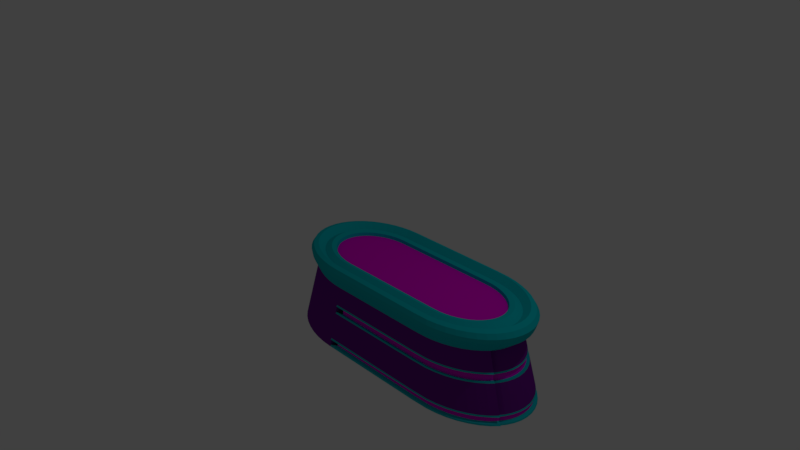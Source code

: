 # Source: CryoFreezeBayPlayer2.blend  (saved by Blender 2.79.0; exported with 4.5.12 LTS)
import bpy
from mathutils import Matrix  # noqa: F401  (used for matrix-valued properties, if any)

bpy.ops.wm.read_factory_settings(use_empty=True)
scene = bpy.context.scene
scene.name = 'Scene'

# ---- collections
col_collection_1 = bpy.data.collections.new('Collection 1'); scene.collection.children.link(col_collection_1)

# ---- materials (node trees are filled in below, after node groups)
mat_pink = bpy.data.materials.new('Pink')
mat_pink.alpha_threshold = 0.0
mat_pink.use_transparent_shadow = False
mat_pink.diffuse_color = (0.8228, 0.0, 0.6939, 1.0)
mat_pink.roughness = 0.5
mat_neon = bpy.data.materials.new('Neon')
mat_neon.alpha_threshold = 0.0
mat_neon.use_transparent_shadow = False
mat_neon.diffuse_color = (0.003035, 0.5089, 0.5647, 1.0)
mat_neon.roughness = 0.5
mat_purple = bpy.data.materials.new('Purple')
mat_purple.alpha_threshold = 0.0
mat_purple.use_transparent_shadow = False
mat_purple.diffuse_color = (0.1651, 0.01161, 0.2831, 1.0)
mat_purple.roughness = 0.5

# ---- material node trees

# ---- world
world_world = bpy.data.worlds.new('World'); scene.world = world_world
world_world.color = (0.05088, 0.05088, 0.05088)
world_world.use_sun_shadow = False
world_world.sun_shadow_jitter_overblur = 0.0
world_world.cycles.sampling_method = 'MANUAL'

# ---- cameras
cam_camera = bpy.data.cameras.new('Camera')
cam_camera.clip_end = 100.0
cam_camera.lens = 35.0
cam_camera.sensor_width = 32.0
cam_camera.sensor_height = 18.0
cam_camera.ortho_scale = 7.314
cam_camera.dof.focus_distance = 0.0
cam_camera.dof.aperture_fstop = 128.0

# ---- lights
light_lamp = bpy.data.lights.new('Lamp', 'POINT')
light_lamp.transmission_factor = 0.0
light_lamp.cutoff_distance = 30.0
light_lamp.energy = 100.0
light_lamp.shadow_buffer_clip_start = 1.001
light_lamp.shadow_soft_size = 0.1
light_lamp.shadow_maximum_resolution = 0.006
light_lamp.use_absolute_resolution = True

# ---- meshes
me_torus_001 = bpy.data.meshes.new('Torus.001')
me_torus_001.from_pydata([(-0.2627, 1.256, -1.727), (-0.2849, 1.273, -1.879), (-0.8196, -0.5474, -1.822), (-0.8454, -0.5526, -1.976), (-1.227, 0.3087, -1.822), (-1.257, 0.3107, -1.976), (-1.025, -0.7051, -1.822), (-1.054, -0.7125, -1.976), (-1.257, 0.1588, -1.821), (-1.287, 0.1595, -1.976), (-1.008, 0.006179, -1.822), (-1.034, 0.005564, -1.976), (-0.5936, 0.6519, -1.727), (-0.618, 0.6572, -1.879), (-0.8859, -0.4486, -1.822), (-0.9118, -0.4527, -1.976), (-1.178, -0.4411, -1.822), (-1.207, -0.4457, -1.976), (-0.9386, -0.342, -1.822), (-0.9647, -0.3451, -1.976), (1.756, -1.027, -1.858), (1.768, -1.049, -2.009), (-0.5049, 0.7107, -1.727), (-0.5289, 0.7172, -1.879), (-0.9242, -0.8198, -1.822), (-0.9523, -0.8287, -1.976), (-0.977, -0.2293, -1.822), (-1.003, -0.2316, -1.976), (-1.267, 0.006179, -1.821), (-1.297, 0.005564, -1.976), (1.756, 1.039, -1.858), (1.768, 1.06, -2.009), (-1.0, 0.1249, -1.822), (-1.026, 0.1252, -1.976), (-0.8195, 0.5597, -1.822), (-0.8455, 0.5638, -1.976), (1.755, 0.8013, -1.729), (1.768, 0.8456, -1.878), (1.754, -0.8943, -1.823), (1.769, -0.9201, -1.975), (-0.4246, 1.225, -1.727), (-0.4486, 1.239, -1.879), (-0.581, 1.172, -1.727), (-0.6067, 1.185, -1.879), (-0.6819, -1.005, -1.822), (-0.7082, -1.017, -1.976), (-0.9386, 0.3543, -1.822), (-0.9648, 0.3563, -1.976), (-0.3331, -0.8706, -1.822), (-0.3557, -0.8816, -1.975), (-0.8668, 1.008, -1.727), (-0.895, 1.018, -1.879), (-0.4001, -1.121, -1.822), (-0.4237, -1.135, -1.976), (1.756, 1.187, -1.818), (1.767, 1.172, -1.979), (-0.5524, -0.7806, -1.822), (-0.5769, -0.7892, -1.975), (-1.1, 0.7752, -1.727), (-1.13, 0.7822, -1.879), (-0.6514, -0.7148, -1.822), (-0.6765, -0.7222, -1.976), (-0.3085, 0.7912, -1.727), (-0.3309, 0.8, -1.879), (-1.202, 0.6427, -1.725), (-1.213, 0.6385, -1.881), (-0.5699, -1.085, -1.976), (-1.129, 0.5907, -1.978), (-1.207, 0.4568, -1.976), (-0.7564, 1.111, -1.879), (-1.287, -0.1483, -1.976), (-0.238, -0.9055, -1.975), (-0.02557, -0.9137, -1.975), (-1.139, -0.5841, -1.976), (-0.4326, 0.7651, -1.879), (-1.257, -0.2996, -1.976), (-1.026, -0.114, -1.976), (-0.2723, -1.166, -1.975), (-1.02, 0.9079, -1.879), (-0.7665, -0.6429, -1.976), (-0.9119, 0.4639, -1.976), (-0.02554, -1.176, -1.975), (-0.7098, 0.6005, -1.877), (-0.7776, 0.6688, -1.973), (-1.003, 0.2427, -1.976), (-0.2255, 0.8215, -1.879), (-0.4693, -0.8426, -1.975), (-0.8364, -0.9307, -1.976), (1.769, 1.271, -1.88), (1.767, 0.947, -1.979), (1.769, -1.174, -1.976), (-0.02554, 1.284, -1.879), (-0.02558, 0.8288, -1.879), (-0.007628, 0.8181, -1.728), (0.0466, 0.7647, -0.9781), (0.06455, 0.7541, -0.8268), (-0.2165, -0.8933, -1.822), (-0.1487, -0.8293, -1.067), (-0.1272, -0.8172, -0.9135), (-0.007669, 1.267, -1.727), (0.04665, 1.183, -0.9782), (0.06451, 1.166, -0.8267), (-0.1696, 1.156, -0.8266), (-0.1917, 1.173, -0.9783), (-1.227, -0.2964, -1.821), (-1.085, -0.2724, -1.067), (-1.055, -0.2692, -0.913), (-0.681, -0.4997, -0.9132), (-0.7068, -0.5049, -1.067), (-1.055, 0.2864, -0.913), (-1.085, 0.2885, -1.067), (-0.8697, -0.6445, -0.9131), (-0.8984, -0.6519, -1.067), (-1.083, 0.1488, -0.913), (-1.113, 0.1494, -1.067), (-0.8541, 0.008644, -0.9131), (-0.8803, 0.008029, -1.067), (-0.4735, 0.6015, -0.8266), (-0.4979, 0.6068, -0.9783), (-0.7419, -0.409, -0.9132), (-0.7678, -0.4131, -1.067), (-1.11, -0.5781, -1.822), (-0.977, -0.5339, -1.067), (-0.9478, -0.5279, -0.913), (-1.01, -0.4021, -0.913), (-1.04, -0.4066, -1.067), (-0.7904, -0.3111, -0.9132), (-0.8164, -0.3142, -1.067), (1.683, -0.9394, -0.9465), (1.695, -0.9612, -1.098), (-0.4093, 0.7574, -1.727), (-0.3275, 0.706, -0.9782), (-0.3042, 0.6984, -0.8267), (-0.392, 0.6555, -0.8266), (-0.416, 0.662, -0.9782), (-0.8091, -0.9204, -1.822), (-0.6986, -0.8524, -1.067), (-0.6713, -0.8421, -0.9132), (-0.777, -0.7498, -0.9131), (-0.8051, -0.7586, -1.067), (-1.0, -0.1126, -1.822), (-0.8731, -0.1019, -1.067), (-0.847, -0.1004, -0.9131), (-0.8256, -0.2076, -0.9131), (-0.8517, -0.2099, -1.067), (-1.257, -0.1464, -1.821), (-1.113, -0.1334, -1.067), (-1.083, -0.1315, -0.913), (-1.092, 0.008644, -0.913), (-1.122, 0.008029, -1.067), (1.683, 0.9566, -0.9465), (1.695, 0.9773, -1.098), (-0.977, 0.2417, -1.822), (-0.8517, 0.226, -1.067), (-0.8255, 0.2249, -0.9131), (-0.847, 0.1177, -0.9131), (-0.8731, 0.1179, -1.067), (-0.6626, 0.5675, -1.73), (-0.5832, 0.5559, -0.976), (-0.5359, 0.5229, -0.8289), (1.754, -1.163, -1.822), (1.697, -1.076, -1.067), (1.682, -1.065, -0.9131), (-0.7299, 0.6342, -1.824), (-0.6454, 0.6188, -1.064), (-0.5977, 0.5841, -0.9159), (-0.6809, 0.5169, -0.9132), (-0.7069, 0.521, -1.067), (1.757, 0.891, -1.818), (1.694, 0.8751, -1.071), (1.684, 0.8191, -0.9096), (1.683, 0.7372, -0.828), (1.696, 0.7816, -0.9769), (-0.007639, -0.9008, -1.822), (0.04662, -0.8369, -1.067), (0.06454, -0.824, -0.9135), (1.682, -0.8175, -0.914), (1.697, -0.8434, -1.066), (-0.3183, 1.127, -0.8266), (-0.3423, 1.142, -0.9783), (-0.007663, -1.16, -1.822), (0.04664, -1.078, -1.067), (0.06452, -1.062, -0.9134), (-0.7293, 1.099, -1.727), (-0.6251, 1.024, -0.9784), (-0.598, 1.012, -0.8264), (-0.4619, 1.079, -0.8265), (-0.4876, 1.092, -0.9784), (-0.5448, -1.072, -1.822), (-0.4537, -0.9946, -1.067), (-0.4286, -0.9814, -0.9133), (-0.5545, -0.9197, -0.9132), (-0.5808, -0.9315, -1.067), (-0.8858, 0.4609, -1.822), (-0.7679, 0.4292, -1.067), (-0.7418, 0.4262, -0.9132), (-0.7903, 0.3283, -0.9132), (-0.8165, 0.3303, -1.067), (-0.4457, -0.8328, -1.822), (-0.3613, -0.7715, -1.067), (-0.3376, -0.7617, -0.9134), (-0.2342, -0.7964, -0.9134), (-0.2569, -0.8074, -1.067), (-0.9912, 0.8992, -1.727), (-0.8676, 0.8373, -0.9786), (-0.8385, 0.8286, -0.8263), (-0.7242, 0.9284, -0.8264), (-0.7525, 0.9387, -0.9785), (-0.2503, -1.15, -1.822), (-0.1802, -1.069, -1.067), (-0.1582, -1.053, -0.9134), (-0.2958, -1.026, -0.9133), (-0.3194, -1.041, -1.067), (1.755, 1.28, -1.726), (1.696, 1.17, -0.9797), (1.682, 1.179, -0.8252), (1.684, 1.094, -0.9097), (1.695, 1.079, -1.071), (-0.4356, -0.7138, -0.9133), (-0.4601, -0.7224, -1.067), (-0.9387, 0.7147, -0.8263), (-0.9685, 0.7218, -0.9786), (-0.741, -0.6367, -1.822), (-0.6343, -0.5879, -1.067), (-0.6088, -0.5816, -0.9133), (-0.5265, -0.6534, -0.9133), (-0.5516, -0.6608, -1.067), (-1.178, 0.4534, -1.822), (-1.04, 0.4227, -1.067), (-1.01, 0.4193, -0.913), (-0.2041, 0.8115, -1.728), (-0.1372, 0.758, -0.9781), (-0.1158, 0.748, -0.8268), (-0.2116, 0.7294, -0.8267), (-0.234, 0.7382, -0.9782), (-1.121, 0.595, -1.819), (-0.9664, 0.5454, -1.069), (-0.9584, 0.5497, -0.911), (-1.033, 0.5935, -0.8242), (-1.043, 0.5893, -0.9807)], [], [(6, 121, 73, 7), (36, 93, 92, 37), (0, 99, 91, 1), (62, 130, 74, 63), (2, 222, 79, 3), (56, 198, 86, 57), (93, 230, 85, 92), (48, 96, 71, 49), (96, 173, 72, 71), (99, 213, 88, 91), (12, 157, 82, 13), (46, 152, 84, 47), (4, 227, 68, 5), (34, 193, 80, 35), (40, 0, 1, 41), (10, 140, 76, 11), (16, 104, 75, 17), (58, 203, 78, 59), (104, 145, 70, 75), (14, 2, 3, 15), (8, 4, 5, 9), (44, 135, 87, 45), (24, 6, 7, 25), (28, 8, 9, 29), (32, 10, 11, 33), (22, 12, 13, 23), (18, 14, 15, 19), (121, 16, 17, 73), (20, 160, 90, 21), (26, 18, 19, 27), (30, 168, 89, 31), (38, 20, 21, 39), (130, 22, 23, 74), (135, 24, 25, 87), (140, 26, 27, 76), (145, 28, 29, 70), (52, 188, 66, 53), (54, 30, 31, 55), (152, 32, 33, 84), (50, 183, 69, 51), (157, 163, 83, 82), (160, 180, 81, 90), (163, 34, 35, 83), (168, 36, 37, 89), (173, 38, 39, 72), (42, 40, 41, 43), (180, 208, 77, 81), (183, 42, 43, 69), (188, 44, 45, 66), (193, 46, 47, 80), (198, 48, 49, 86), (203, 50, 51, 78), (208, 52, 53, 77), (213, 54, 55, 88), (60, 56, 57, 61), (64, 58, 59, 65), (222, 60, 61, 79), (227, 235, 67, 68), (230, 62, 63, 85), (235, 64, 65, 67), (237, 238, 239, 236), (232, 233, 234, 231), (229, 237, 236, 228), (224, 225, 226, 223), (238, 220, 221, 239), (225, 218, 219, 226), (215, 216, 217, 214), (210, 211, 212, 209), (205, 206, 207, 204), (200, 201, 202, 199), (195, 196, 197, 194), (190, 191, 192, 189), (185, 186, 187, 184), (182, 210, 209, 181), (186, 178, 179, 187), (175, 176, 177, 174), (170, 171, 172, 169), (165, 166, 167, 164), (162, 182, 181, 161), (159, 165, 164, 158), (206, 185, 184, 207), (154, 155, 156, 153), (216, 150, 151, 217), (211, 190, 189, 212), (147, 148, 149, 146), (142, 143, 144, 141), (137, 138, 139, 136), (132, 133, 134, 131), (176, 128, 129, 177), (150, 170, 169, 151), (143, 126, 127, 144), (128, 162, 161, 129), (123, 124, 125, 122), (126, 119, 120, 127), (133, 117, 118, 134), (155, 115, 116, 156), (148, 113, 114, 149), (138, 111, 112, 139), (191, 137, 136, 192), (113, 109, 110, 114), (119, 107, 108, 120), (106, 147, 146, 105), (220, 205, 204, 221), (124, 106, 105, 125), (115, 142, 141, 116), (178, 102, 103, 179), (166, 195, 194, 167), (109, 229, 228, 110), (196, 154, 153, 197), (117, 159, 158, 118), (101, 215, 214, 100), (98, 175, 174, 97), (201, 98, 97, 202), (95, 232, 231, 94), (218, 200, 199, 219), (107, 224, 223, 108), (233, 132, 131, 234), (102, 101, 100, 103), (171, 95, 94, 172), (111, 123, 122, 112)])
me_torus_001.materials.append(mat_pink)
me_torus_001.use_remesh_preserve_volume = False
me_torus_001.use_remesh_preserve_attributes = False
me_torus_001.use_mirror_vertex_groups = False
me_torus_001.update()
me_torus_000 = bpy.data.meshes.new('Torus.000')
me_torus_000.from_pydata([(-0.2184, 0.8661, -1.943), (-0.2813, 1.343, -1.943), (-0.3302, 0.8438, -1.943), (-0.4548, 1.309, -1.943), (-0.4381, 0.8072, -1.943), (-0.6223, 1.252, -1.943), (-0.5402, 0.7568, -1.943), (-0.7809, 1.174, -1.943), (-0.635, 0.6935, -1.943), (-0.928, 1.075, -1.943), (-0.7206, 0.6184, -1.943), (-0.7926, 0.6903, -2.045), (-1.061, 0.9588, -1.943), (-0.8765, 0.5947, -2.045), (-1.178, 0.8258, -1.943), (-0.9472, 0.4889, -2.045), (-1.188, 0.6278, -2.045), (-1.276, 0.6787, -1.943), (-1.003, 0.3747, -2.045), (-1.26, 0.4811, -2.045), (-1.044, 0.2543, -2.045), (-1.313, 0.3262, -2.045), (-1.069, 0.1295, -2.045), (-1.345, 0.1657, -2.045), (-1.077, 0.00249, -2.045), (-1.355, 0.00249, -2.045), (-1.069, -0.1245, -2.045), (-1.345, -0.1608, -2.045), (-1.044, -0.2493, -2.045), (-1.313, -0.3212, -2.045), (-1.003, -0.3698, -2.045), (-1.26, -0.4761, -2.045), (-0.9472, -0.4839, -2.045), (-1.188, -0.6228, -2.045), (-0.8765, -0.5897, -2.045), (-1.097, -0.7589, -2.045), (-0.7926, -0.6853, -2.045), (-0.9891, -0.8819, -2.045), (-0.6969, -0.7692, -2.045), (-0.8661, -0.9897, -2.045), (-0.5911, -0.8399, -2.045), (-0.7301, -1.081, -2.045), (-0.477, -0.8962, -2.045), (-0.5833, -1.153, -2.045), (-0.3565, -0.9371, -2.045), (-0.4284, -1.206, -2.045), (-0.2317, -0.9619, -2.045), (-0.268, -1.237, -2.045), (-0.00729, -0.9703, -2.045), (-0.00729, -1.248, -2.045), (1.887, -0.9703, -2.045), (1.887, -1.109, -2.082), (1.887, -1.248, -2.045), (1.887, 0.8735, -1.943), (1.887, 0.9752, -2.045), (1.887, 1.114, -2.082), (1.887, 1.253, -2.045), (1.887, 1.355, -1.943), (-0.00729, 0.8735, -1.943), (-0.00729, 1.355, -1.943), (0.01174, 0.8566, -1.705), (0.06883, 0.8059, -0.993), (0.08786, 0.789, -0.7556), (-0.2082, -0.9419, -1.805), (-0.1375, -0.8816, -1.087), (-0.114, -0.8616, -0.847), (0.01174, 1.328, -1.705), (0.06883, 1.249, -0.993), (0.08786, 1.222, -0.7556), (-0.1585, 1.212, -0.7556), (-0.1831, 1.238, -0.993), (-0.2567, 1.317, -1.705), (-1.267, -0.314, -1.805), (-1.131, -0.2925, -1.087), (-1.086, -0.2854, -0.847), (-0.6938, -0.5268, -0.847), (-0.7303, -0.5394, -1.087), (-0.8399, -0.5771, -1.805), (-1.086, 0.2968, -0.847), (-1.131, 0.3027, -1.087), (-1.267, 0.3203, -1.805), (-0.8921, -0.6789, -0.847), (-0.933, -0.6949, -1.087), (-1.056, -0.7429, -1.805), (-1.115, 0.1525, -0.847), (-1.161, 0.1552, -1.087), (-1.299, 0.1631, -1.805), (-0.8745, 0.005738, -0.847), (-0.9151, 0.005089, -1.087), (-1.037, 0.003139, -1.805), (-0.4766, 0.6272, -0.7556), (-0.5083, 0.6404, -0.993), (-0.6033, 0.6802, -1.705), (-0.7573, -0.4317, -0.847), (-0.7953, -0.4421, -1.087), (-0.9092, -0.4734, -1.805), (-1.145, -0.6096, -1.805), (-1.017, -0.5699, -1.087), (-0.9738, -0.5566, -0.847), (-1.039, -0.4247, -0.847), (-1.083, -0.435, -1.087), (-1.216, -0.4658, -1.805), (-0.808, -0.329, -0.847), (-0.8471, -0.3372, -1.087), (-0.9643, -0.3616, -1.805), (1.792, -0.994, -0.8805), (1.811, -1.017, -1.121), (1.868, -1.086, -1.842), (-0.4104, 0.7916, -1.705), (-0.3272, 0.745, -0.993), (-0.2995, 0.7294, -0.7556), (-0.3914, 0.6841, -0.7556), (-0.4212, 0.6986, -0.993), (-0.5105, 0.7423, -1.705), (-0.8298, -0.9691, -1.805), (-0.7208, -0.9072, -1.087), (-0.6845, -0.8866, -0.847), (-0.7951, -0.7896, -0.847), (-0.8339, -0.808, -1.087), (-0.9503, -0.8634, -1.805), (-1.029, -0.1213, -1.805), (-0.9075, -0.1117, -1.087), (-0.8671, -0.1084, -0.847), (-0.8447, -0.2207, -0.847), (-0.8847, -0.2264, -1.087), (-1.004, -0.2436, -1.805), (-1.299, -0.1568, -1.805), (-1.161, -0.145, -1.087), (-1.115, -0.1411, -0.847), (-1.124, 0.005738, -0.847), (-1.171, 0.005089, -1.087), (-1.309, 0.003139, -1.805), (1.792, 1.005, -0.8805), (1.811, 1.027, -1.121), (1.868, 1.092, -1.842), (-1.004, 0.2498, -1.805), (-0.8847, 0.2366, -1.087), (-0.8447, 0.2321, -0.847), (-0.8671, 0.1199, -0.847), (-0.9075, 0.1218, -1.087), (-1.029, 0.1276, -1.805), (-0.6872, 0.6066, -1.705), (-0.587, 0.5714, -0.993), (-0.5536, 0.5596, -0.7556), (1.868, -1.222, -1.805), (1.811, -1.145, -1.087), (1.792, -1.119, -0.847), (-0.7577, 0.6771, -1.805), (-0.6532, 0.6375, -1.087), (-0.6183, 0.6243, -0.847), (-0.6938, 0.5383, -0.847), (-0.7303, 0.5495, -1.087), (-0.8399, 0.5834, -1.805), (1.868, 0.9563, -1.805), (1.811, 0.8995, -1.087), (1.792, 0.8805, -0.847), (1.792, 0.789, -0.7556), (1.811, 0.8059, -0.993), (1.868, 0.8566, -1.705), (0.01174, -0.95, -1.805), (0.06883, -0.8893, -1.087), (0.08786, -0.869, -0.847), (1.792, -0.869, -0.847), (1.811, -0.8893, -1.087), (1.868, -0.95, -1.805), (-0.3145, 1.18, -0.7556), (-0.3426, 1.206, -0.993), (-0.4267, 1.283, -1.705), (0.01174, -1.222, -1.805), (0.06883, -1.145, -1.087), (0.08786, -1.119, -0.847), (-0.7463, 1.151, -1.705), (-0.6425, 1.082, -0.993), (-0.6079, 1.059, -0.7556), (-0.4652, 1.129, -0.7556), (-0.4966, 1.154, -0.993), (-0.5909, 1.227, -1.705), (-0.5527, -1.129, -1.805), (-0.4608, -1.057, -1.087), (-0.4302, -1.033, -0.847), (-0.5621, -0.9683, -0.847), (-0.5957, -0.9908, -1.087), (-0.6965, -1.058, -1.805), (-0.9092, 0.4797, -1.805), (-0.7953, 0.4523, -1.087), (-0.7573, 0.4431, -0.847), (-0.808, 0.3405, -0.847), (-0.8471, 0.3473, -1.087), (-0.9643, 0.3679, -1.805), (-0.4485, -0.8775, -1.805), (-0.363, -0.8212, -1.087), (-0.3345, -0.8025, -0.847), (-0.2262, -0.8392, -0.847), (-0.2522, -0.8588, -1.087), (-0.3304, -0.9175, -1.805), (-1.021, 0.9402, -1.705), (-0.9, 0.8843, -0.993), (-0.8598, 0.8657, -0.7556), (-0.7401, 0.9706, -0.7556), (-0.7777, 0.9916, -0.993), (-0.8904, 1.054, -1.705), (-0.2437, -1.212, -1.805), (-0.1709, -1.135, -1.087), (-0.1466, -1.109, -0.847), (-0.2909, -1.081, -0.847), (-0.3184, -1.106, -1.087), (-0.4009, -1.181, -1.805), (1.868, 1.328, -1.705), (1.811, 1.249, -0.993), (1.792, 1.222, -0.7556), (1.792, 1.13, -0.847), (1.811, 1.155, -1.087), (1.868, 1.229, -1.805), (-0.4372, -0.7518, -0.847), (-0.4679, -0.7695, -1.087), (-0.5603, -0.8223, -1.805), (-0.9646, 0.7461, -0.7556), (-1.007, 0.762, -0.993), (-1.135, 0.8098, -1.705), (-0.7577, -0.6708, -1.805), (-0.6532, -0.6273, -1.087), (-0.6183, -0.6128, -0.847), (-0.5323, -0.6883, -0.847), (-0.5652, -0.7045, -1.087), (-0.664, -0.753, -1.805), (-1.216, 0.4721, -1.805), (-1.083, 0.4451, -1.087), (-1.039, 0.4361, -0.847), (-0.1951, 0.8493, -1.705), (-0.1253, 0.7991, -0.993), (-0.102, 0.7823, -0.7556), (-0.2025, 0.7623, -0.7556), (-0.228, 0.7786, -0.993), (-0.3046, 0.8275, -1.705), (-1.145, 0.6159, -1.805), (-1.017, 0.58, -1.087), (-0.9738, 0.5681, -0.847), (-1.053, 0.6138, -0.7556), (-1.098, 0.6268, -0.993), (-1.231, 0.6657, -1.705), (-0.5813, -1.148, -2.006), (-0.4271, -1.201, -2.006), (-1.092, -0.7548, -2.006), (-0.9845, -0.8773, -2.006), (-0.9419, -0.4808, -2.006), (-0.8718, -0.5861, -2.006), (-1.171, 0.6196, -2.008), (-1.254, 0.4784, -2.006), (-1.172, 0.8215, -1.905), (-1.259, 0.67, -1.907), (-0.6201, 1.247, -1.904), (-0.7779, 1.168, -1.904), (-1.348, 0.00249, -2.006), (-1.337, -0.1598, -2.006), (-0.538, 0.7529, -1.904), (-0.632, 0.6897, -1.904), (-0.2313, -0.9583, -2.006), (-0.007227, -0.9669, -2.006), (-1.182, -0.6194, -2.006), (-0.4365, 0.8035, -1.904), (-1.306, -0.3193, -2.006), (-1.071, 0.00249, -2.006), (-1.063, -0.1236, -2.006), (-0.2674, -1.233, -2.006), (-1.337, 0.1648, -2.006), (-1.056, 0.954, -1.904), (-0.2807, 1.339, -1.904), (-0.4534, 1.304, -1.904), (-0.9241, 1.07, -1.904), (-0.3554, -0.9331, -2.006), (-0.7886, -0.6814, -2.006), (-0.9419, 0.4859, -2.006), (-0.9977, 0.3724, -2.006), (-1.254, -0.4734, -2.006), (-0.007202, -1.244, -2.006), (-0.7289, 0.6299, -1.902), (-0.8003, 0.702, -2.003), (-1.038, -0.2476, -2.006), (-0.8719, 0.5912, -2.006), (-1.038, 0.2526, -2.006), (-0.218, 0.8629, -1.904), (-0.3292, 0.8403, -1.904), (-0.9976, -0.3674, -2.006), (-1.306, 0.3243, -2.006), (-0.6937, -0.765, -2.006), (-0.4752, -0.892, -2.006), (-0.5886, -0.8357, -2.006), (-0.7271, -1.076, -2.006), (-1.063, 0.1286, -2.006), (-0.8623, -0.9848, -2.006), (1.883, 1.233, -2.01), (1.885, 1.337, -1.906), (1.884, 0.8884, -1.903), (1.883, 0.9953, -2.01), (1.884, 1.114, -2.042), (1.886, -0.9738, -2.005), (1.884, -1.109, -2.042), (1.886, -1.241, -2.006), (-0.007196, 1.35, -1.904), (-0.00724, 0.8707, -1.904), (-1.07, 0.6226, -0.7918), (-0.991, 0.5763, -0.8833), (-1.081, 0.6181, -0.9568), (-0.9995, 0.5718, -1.05), (-1.248, 0.6744, -1.742), (-1.162, 0.6241, -1.841), (-0.2035, 0.7659, -0.7944), (-0.1024, 0.7855, -0.7945), (-0.2271, 0.7751, -0.9542), (-0.1249, 0.796, -0.9541), (-0.3056, 0.831, -1.744), (-0.1955, 0.8524, -1.744), (-1.045, 0.4389, -0.8855), (-1.077, 0.4424, -1.048), (-1.222, 0.4748, -1.844), (-0.5355, -0.6925, -0.8857), (-0.6223, -0.6168, -0.8857), (-0.562, -0.7003, -1.048), (-0.6492, -0.6234, -1.048), (-0.6672, -0.7572, -1.844), (-0.7617, -0.6748, -1.844), (-0.9702, 0.7504, -0.794), (-1.002, 0.7578, -0.9546), (-1.141, 0.8141, -1.744), (-0.4396, -0.7561, -0.8858), (-0.4655, -0.7652, -1.048), (-0.5628, -0.8266, -1.844), (1.795, 1.151, -0.8819), (1.794, 1.24, -0.7929), (1.807, 1.135, -1.052), (1.808, 1.231, -0.9557), (1.872, 1.249, -1.84), (1.87, 1.346, -1.743), (-0.2922, -1.086, -0.8858), (-0.1471, -1.114, -0.8858), (-0.3171, -1.101, -1.048), (-0.1703, -1.13, -1.048), (-0.4022, -1.185, -1.844), (-0.2443, -1.216, -1.844), (-0.744, 0.9757, -0.7941), (-0.8645, 0.8705, -0.794), (-0.7738, 0.9865, -0.9545), (-0.8952, 0.8796, -0.9546), (-0.8943, 1.06, -1.744), (-1.026, 0.9449, -1.744), (-0.2273, -0.8432, -0.8859), (-0.3363, -0.8067, -0.8858), (-0.2512, -0.8548, -1.048), (-0.3613, -0.817, -1.048), (-0.3315, -0.9215, -1.844), (-0.4503, -0.8817, -1.844), (-0.8137, 0.3429, -0.8856), (-0.7626, 0.4461, -0.8856), (-0.8413, 0.345, -1.048), (-0.7901, 0.4493, -1.048), (-0.9701, 0.3703, -1.844), (-0.9144, 0.4827, -1.844), (-0.565, -0.9733, -0.8857), (-0.4323, -1.038, -0.8857), (-0.5928, -0.9857, -1.048), (-0.4587, -1.052, -1.048), (-0.6994, -1.063, -1.844), (-0.5548, -1.134, -1.844), (-0.4674, 1.135, -0.7942), (-0.6109, 1.064, -0.7942), (-0.4944, 1.149, -0.9544), (-0.6395, 1.077, -0.9544), (-0.593, 1.233, -1.744), (-0.7493, 1.156, -1.744), (0.08777, -1.123, -0.8859), (0.06892, -1.141, -1.048), (0.01165, -1.227, -1.844), (-0.3159, 1.186, -0.7943), (-0.3412, 1.201, -0.9543), (-0.4281, 1.288, -1.744), (1.793, -0.8655, -0.8865), (0.0878, -0.8724, -0.886), (1.809, -0.8928, -1.047), (0.06889, -0.8859, -1.048), (1.87, -0.9465, -1.845), (0.01168, -0.9534, -1.844), (1.794, 0.7741, -0.7958), (1.796, 0.8604, -0.8819), (1.808, 0.8209, -0.9528), (1.806, 0.9195, -1.052), (1.871, 0.8417, -1.746), (1.872, 0.9362, -1.84), (-0.6983, 0.5418, -0.8857), (-0.6106, 0.6126, -0.8885), (-0.7257, 0.546, -1.048), (-0.6609, 0.6492, -1.045), (-0.8445, 0.5869, -1.844), (-0.75, 0.6655, -1.847), (1.793, -1.126, -0.8856), (1.809, -1.138, -1.048), (1.87, -1.23, -1.844), (-0.5454, 0.5481, -0.7968), (-0.5953, 0.5829, -0.9518), (-0.679, 0.5951, -1.747), (-0.8735, 0.1208, -0.8856), (-0.8509, 0.2338, -0.8856), (-0.9011, 0.121, -1.048), (-0.8785, 0.2349, -1.048), (-1.035, 0.1284, -1.844), (-1.011, 0.2515, -1.844), (1.795, 1.005, -0.9208), (1.807, 1.027, -1.081), (1.872, 1.092, -1.882), (-1.132, 0.005738, -0.8854), (-1.122, -0.142, -0.8854), (-1.163, 0.005089, -1.048), (-1.154, -0.144, -1.048), (-1.317, 0.003139, -1.844), (-1.306, -0.1578, -1.844), (-0.8509, -0.2223, -0.8856), (-0.8735, -0.1093, -0.8856), (-0.8785, -0.2247, -1.048), (-0.9011, -0.1108, -1.048), (-1.011, -0.2452, -1.844), (-1.035, -0.1221, -1.844), (-0.7997, -0.7941, -0.8856), (-0.6882, -0.8914, -0.8856), (-0.8293, -0.8034, -1.048), (-0.717, -0.9023, -1.048), (-0.9549, -0.868, -1.844), (-0.8335, -0.974, -1.844), (-0.3937, 0.688, -0.7944), (-0.3011, 0.7332, -0.7944), (-0.4189, 0.6948, -0.9542), (-0.3257, 0.7412, -0.9542), (-0.5127, 0.7461, -1.744), (-0.4119, 0.7954, -1.744), (1.795, -0.994, -0.9208), (1.807, -1.017, -1.081), (1.872, -1.086, -1.882), (-0.8138, -0.3314, -0.8856), (-0.8412, -0.3348, -1.048), (-0.9701, -0.364, -1.844), (-1.045, -0.4274, -0.8854), (-0.9798, -0.5601, -0.8855), (-1.077, -0.4322, -1.048), (-1.011, -0.5664, -1.048), (-1.223, -0.4686, -1.844), (-1.151, -0.6131, -1.844), (-0.7626, -0.4347, -0.8856), (-0.79, -0.439, -1.048), (-0.9145, -0.4765, -1.844), (-0.4796, 0.631, -0.7943), (-0.5053, 0.6366, -0.9543), (-0.6063, 0.6841, -1.744), (-0.881, 0.005738, -0.8856), (-0.9086, 0.005089, -1.048), (-1.043, 0.003139, -1.844), (-1.122, 0.1535, -0.8854), (-1.154, 0.1542, -1.048), (-1.306, 0.1641, -1.844), (-0.8974, -0.683, -0.8855), (-0.9277, -0.6908, -1.048), (-1.061, -0.747, -1.844), (-1.093, 0.2987, -0.8854), (-1.125, 0.3008, -1.048), (-1.274, 0.3222, -1.844), (-0.6984, -0.5304, -0.8857), (-0.7256, -0.5358, -1.048), (-0.8446, -0.5807, -1.844), (-1.093, -0.2872, -0.8854), (-1.124, -0.2906, -1.048), (-1.274, -0.3159, -1.844), (-0.1591, 1.216, -0.7943), (-0.1825, 1.233, -0.9543), (-0.2573, 1.322, -1.744), (0.08777, 1.226, -0.7944), (0.06893, 1.244, -0.9542), (0.01165, 1.333, -1.744), (-0.1144, -0.8652, -0.8859), (-0.1371, -0.878, -1.048), (-0.2086, -0.9455, -1.844), (0.08781, 0.7919, -0.7945), (0.06888, 0.8031, -0.9541), (0.01169, 0.8594, -1.744), (-0.2627, 1.256, -1.727), (-0.2849, 1.273, -1.879), (-0.8196, -0.5474, -1.822), (-0.8454, -0.5526, -1.976), (-1.227, 0.3087, -1.822), (-1.257, 0.3107, -1.976), (-1.025, -0.7051, -1.822), (-1.054, -0.7125, -1.976), (-1.257, 0.1588, -1.821), (-1.287, 0.1595, -1.976), (-1.008, 0.006179, -1.822), (-1.034, 0.005564, -1.976), (-0.5936, 0.6519, -1.727), (-0.618, 0.6572, -1.879), (-0.8859, -0.4486, -1.822), (-0.9118, -0.4527, -1.976), (-1.178, -0.4411, -1.822), (-1.207, -0.4457, -1.976), (-0.9386, -0.342, -1.822), (-0.9647, -0.3451, -1.976), (1.756, -1.027, -1.858), (1.768, -1.049, -2.009), (-0.5049, 0.7107, -1.727), (-0.5289, 0.7172, -1.879), (-0.9242, -0.8198, -1.822), (-0.9523, -0.8287, -1.976), (-0.977, -0.2293, -1.822), (-1.003, -0.2316, -1.976), (-1.267, 0.006179, -1.821), (-1.297, 0.005564, -1.976), (1.756, 1.039, -1.858), (1.768, 1.06, -2.009), (-1.0, 0.1249, -1.822), (-1.026, 0.1252, -1.976), (-0.8195, 0.5597, -1.822), (-0.8455, 0.5638, -1.976), (1.755, 0.8013, -1.729), (1.768, 0.8456, -1.878), (1.754, -0.8943, -1.823), (1.769, -0.9201, -1.975), (-0.4246, 1.225, -1.727), (-0.4486, 1.239, -1.879), (-0.581, 1.172, -1.727), (-0.6067, 1.185, -1.879), (-0.6819, -1.005, -1.822), (-0.7082, -1.017, -1.976), (-0.9386, 0.3543, -1.822), (-0.9648, 0.3563, -1.976), (-0.3331, -0.8706, -1.822), (-0.3557, -0.8816, -1.975), (-0.8668, 1.008, -1.727), (-0.895, 1.018, -1.879), (-0.4001, -1.121, -1.822), (-0.4237, -1.135, -1.976), (1.756, 1.187, -1.818), (1.767, 1.172, -1.979), (-0.5524, -0.7806, -1.822), (-0.5769, -0.7892, -1.975), (-1.1, 0.7752, -1.727), (-1.13, 0.7822, -1.879), (-0.6514, -0.7148, -1.822), (-0.6765, -0.7222, -1.976), (-0.3085, 0.7912, -1.727), (-0.3309, 0.8, -1.879), (-1.202, 0.6427, -1.725), (-1.213, 0.6385, -1.881), (-0.5699, -1.085, -1.976), (-1.129, 0.5907, -1.978), (-1.207, 0.4568, -1.976), (-0.7564, 1.111, -1.879), (-1.287, -0.1483, -1.976), (-0.238, -0.9055, -1.975), (-0.02557, -0.9137, -1.975), (-1.139, -0.5841, -1.976), (-0.4326, 0.7651, -1.879), (-1.257, -0.2996, -1.976), (-1.026, -0.114, -1.976), (-0.2723, -1.166, -1.975), (-1.02, 0.9079, -1.879), (-0.7665, -0.6429, -1.976), (-0.9119, 0.4639, -1.976), (-0.02554, -1.176, -1.975), (-0.7098, 0.6005, -1.877), (-0.7776, 0.6688, -1.973), (-1.003, 0.2427, -1.976), (-0.2255, 0.8215, -1.879), (-0.4693, -0.8426, -1.975), (-0.8364, -0.9307, -1.976), (1.769, 1.271, -1.88), (1.767, 0.947, -1.979), (1.769, -1.174, -1.976), (-0.02554, 1.284, -1.879), (-0.02558, 0.8288, -1.879), (-0.007628, 0.8181, -1.728), (0.0466, 0.7647, -0.9781), (0.06455, 0.7541, -0.8268), (-0.2165, -0.8933, -1.822), (-0.1487, -0.8293, -1.067), (-0.1272, -0.8172, -0.9135), (-0.007669, 1.267, -1.727), (0.04665, 1.183, -0.9782), (0.06451, 1.166, -0.8267), (-0.1696, 1.156, -0.8266), (-0.1917, 1.173, -0.9783), (-1.227, -0.2964, -1.821), (-1.085, -0.2724, -1.067), (-1.055, -0.2692, -0.913), (-0.681, -0.4997, -0.9132), (-0.7068, -0.5049, -1.067), (-1.055, 0.2864, -0.913), (-1.085, 0.2885, -1.067), (-0.8697, -0.6445, -0.9131), (-0.8984, -0.6519, -1.067), (-1.083, 0.1488, -0.913), (-1.113, 0.1494, -1.067), (-0.8541, 0.008644, -0.9131), (-0.8803, 0.008029, -1.067), (-0.4735, 0.6015, -0.8266), (-0.4979, 0.6068, -0.9783), (-0.7419, -0.409, -0.9132), (-0.7678, -0.4131, -1.067), (-1.11, -0.5781, -1.822), (-0.977, -0.5339, -1.067), (-0.9478, -0.5279, -0.913), (-1.01, -0.4021, -0.913), (-1.04, -0.4066, -1.067), (-0.7904, -0.3111, -0.9132), (-0.8164, -0.3142, -1.067), (1.683, -0.9394, -0.9465), (1.695, -0.9612, -1.098), (-0.4093, 0.7574, -1.727), (-0.3275, 0.706, -0.9782), (-0.3042, 0.6984, -0.8267), (-0.392, 0.6555, -0.8266), (-0.416, 0.662, -0.9782), (-0.8091, -0.9204, -1.822), (-0.6986, -0.8524, -1.067), (-0.6713, -0.8421, -0.9132), (-0.777, -0.7498, -0.9131), (-0.8051, -0.7586, -1.067), (-1.0, -0.1126, -1.822), (-0.8731, -0.1019, -1.067), (-0.847, -0.1004, -0.9131), (-0.8256, -0.2076, -0.9131), (-0.8517, -0.2099, -1.067), (-1.257, -0.1464, -1.821), (-1.113, -0.1334, -1.067), (-1.083, -0.1315, -0.913), (-1.092, 0.008644, -0.913), (-1.122, 0.008029, -1.067), (1.683, 0.9566, -0.9465), (1.695, 0.9773, -1.098), (-0.977, 0.2417, -1.822), (-0.8517, 0.226, -1.067), (-0.8255, 0.2249, -0.9131), (-0.847, 0.1177, -0.9131), (-0.8731, 0.1179, -1.067), (-0.6626, 0.5675, -1.73), (-0.5832, 0.5559, -0.976), (-0.5359, 0.5229, -0.8289), (1.754, -1.163, -1.822), (1.697, -1.076, -1.067), (1.682, -1.065, -0.9131), (-0.7299, 0.6342, -1.824), (-0.6454, 0.6188, -1.064), (-0.5977, 0.5841, -0.9159), (-0.6809, 0.5169, -0.9132), (-0.7069, 0.521, -1.067), (1.757, 0.891, -1.818), (1.694, 0.8751, -1.071), (1.684, 0.8191, -0.9096), (1.683, 0.7372, -0.828), (1.696, 0.7816, -0.9769), (-0.007639, -0.9008, -1.822), (0.04662, -0.8369, -1.067), (0.06454, -0.824, -0.9135), (1.682, -0.8175, -0.914), (1.697, -0.8434, -1.066), (-0.3183, 1.127, -0.8266), (-0.3423, 1.142, -0.9783), (-0.007663, -1.16, -1.822), (0.04664, -1.078, -1.067), (0.06452, -1.062, -0.9134), (-0.7293, 1.099, -1.727), (-0.6251, 1.024, -0.9784), (-0.598, 1.012, -0.8264), (-0.4619, 1.079, -0.8265), (-0.4876, 1.092, -0.9784), (-0.5448, -1.072, -1.822), (-0.4537, -0.9946, -1.067), (-0.4286, -0.9814, -0.9133), (-0.5545, -0.9197, -0.9132), (-0.5808, -0.9315, -1.067), (-0.8858, 0.4609, -1.822), (-0.7679, 0.4292, -1.067), (-0.7418, 0.4262, -0.9132), (-0.7903, 0.3283, -0.9132), (-0.8165, 0.3303, -1.067), (-0.4457, -0.8328, -1.822), (-0.3613, -0.7715, -1.067), (-0.3376, -0.7617, -0.9134), (-0.2342, -0.7964, -0.9134), (-0.2569, -0.8074, -1.067), (-0.9912, 0.8992, -1.727), (-0.8676, 0.8373, -0.9786), (-0.8385, 0.8286, -0.8263), (-0.7242, 0.9284, -0.8264), (-0.7525, 0.9387, -0.9785), (-0.2503, -1.15, -1.822), (-0.1802, -1.069, -1.067), (-0.1582, -1.053, -0.9134), (-0.2958, -1.026, -0.9133), (-0.3194, -1.041, -1.067), (1.755, 1.28, -1.726), (1.696, 1.17, -0.9797), (1.682, 1.179, -0.8252), (1.684, 1.094, -0.9097), (1.695, 1.079, -1.071), (-0.4356, -0.7138, -0.9133), (-0.4601, -0.7224, -1.067), (-0.9387, 0.7147, -0.8263), (-0.9685, 0.7218, -0.9786), (-0.741, -0.6367, -1.822), (-0.6343, -0.5879, -1.067), (-0.6088, -0.5816, -0.9133), (-0.5265, -0.6534, -0.9133), (-0.5516, -0.6608, -1.067), (-1.178, 0.4534, -1.822), (-1.04, 0.4227, -1.067), (-1.01, 0.4193, -0.913), (-0.2041, 0.8115, -1.728), (-0.1372, 0.758, -0.9781), (-0.1158, 0.748, -0.8268), (-0.2116, 0.7294, -0.8267), (-0.234, 0.7382, -0.9782), (-1.121, 0.595, -1.819), (-0.9664, 0.5454, -1.069), (-0.9584, 0.5497, -0.911), (-1.033, 0.5935, -0.8242), (-1.043, 0.5893, -0.9807)], [], [(404, 403, 512, 632), (429, 308, 714, 611), (246, 247, 548, 547), (401, 402, 633, 636), (306, 427, 612, 713), (245, 244, 495, 483), (400, 399, 635, 634), (464, 320, 702, 482), (242, 243, 505, 487), (343, 368, 663, 530), (318, 463, 588, 703), (240, 241, 533, 546), (366, 341, 687, 664), (462, 316, 704, 587), (339, 364, 665, 686), (326, 350, 678, 536), (398, 392, 643, 637), (348, 325, 699, 679), (390, 397, 638, 644), (324, 346, 680, 698), (396, 388, 645, 639), (479, 311, 710, 573), (395, 371, 660, 640), (309, 478, 574, 711), (370, 394, 641, 661), (477, 307, 712, 575), (393, 369, 662, 642), (349, 476, 576, 528), (392, 391, 514, 643), (475, 347, 682, 577), (389, 390, 644, 647), (345, 474, 578, 681), (388, 387, 646, 645), (476, 380, 653, 576), (386, 385, 516, 648), (378, 475, 577, 654), (383, 384, 649, 652), (474, 376, 655, 578), (382, 381, 651, 650), (473, 332, 693, 579), (380, 379, 518, 653), (330, 472, 580, 694), (377, 378, 654, 657), (471, 328, 695, 581), (376, 375, 656, 655), (449, 398, 637, 492), (367, 374, 520, 522), (397, 448, 598, 638), (373, 365, 667, 659), (447, 396, 639, 597), (363, 372, 658, 666), (355, 404, 632, 526), (371, 338, 688, 660), (402, 353, 677, 633), (336, 370, 661, 689), (351, 400, 634, 676), (369, 334, 690, 662), (461, 314, 707, 484), (368, 367, 522, 663), (313, 460, 590, 708), (365, 366, 664, 667), (459, 312, 709, 589), (364, 363, 666, 665), (391, 356, 673, 514), (362, 361, 524, 668), (354, 389, 647, 674), (359, 360, 669, 672), (387, 352, 675, 646), (358, 357, 671, 670), (374, 470, 480, 520), (356, 355, 526, 673), (469, 373, 659, 583), (353, 354, 674, 677), (372, 468, 582, 658), (352, 351, 676, 675), (452, 419, 620, 490), (350, 349, 528, 678), (417, 451, 596, 621), (347, 348, 679, 682), (450, 415, 622, 595), (346, 345, 681, 680), (442, 467, 584, 496), (344, 343, 530, 683), (466, 440, 605, 585), (341, 342, 684, 687), (438, 465, 586, 604), (340, 339, 686, 685), (323, 344, 683, 538), (338, 337, 532, 688), (342, 322, 701, 684), (335, 336, 689, 692), (321, 340, 685, 700), (334, 333, 691, 690), (467, 413, 625, 584), (332, 331, 534, 693), (411, 466, 585, 626), (329, 330, 694, 697), (465, 409, 627, 586), (328, 327, 696, 695), (446, 464, 482, 494), (319, 326, 536, 540), (463, 445, 600, 588), (274, 297, 570, 561), (325, 317, 706, 699), (444, 462, 587, 599), (295, 257, 552, 519), (315, 324, 698, 705), (455, 461, 484, 488), (299, 292, 517, 572), (304, 323, 538, 544), (460, 454, 594, 590), (298, 266, 481, 571), (322, 302, 719, 701), (453, 459, 589, 593), (280, 299, 572, 565), (300, 321, 700, 718), (361, 425, 615, 524), (291, 298, 571, 568), (320, 319, 540, 702), (423, 359, 672, 616), (241, 240, 43, 45), (243, 242, 35, 37), (244, 245, 34, 32), (247, 246, 16, 19), (249, 248, 14, 17), (251, 250, 5, 7), (253, 252, 25, 27), (254, 255, 8, 6), (256, 257, 48, 46), (242, 258, 33, 35), (259, 254, 6, 4), (260, 253, 27, 29), (261, 262, 26, 24), (246, 249, 17, 16), (263, 241, 45, 47), (252, 264, 23, 25), (248, 265, 12, 14), (267, 266, 1, 3), (268, 251, 7, 9), (269, 256, 46, 44), (245, 270, 36, 34), (271, 272, 18, 15), (258, 273, 31, 33), (265, 268, 9, 12), (274, 263, 47, 49), (275, 276, 11, 10), (262, 277, 28, 26), (278, 271, 15, 13), (272, 279, 20, 18), (280, 281, 2, 0), (250, 267, 3, 5), (277, 282, 30, 28), (264, 283, 21, 23), (270, 284, 38, 36), (285, 269, 44, 42), (273, 260, 29, 31), (284, 286, 40, 38), (240, 287, 41, 43), (279, 288, 22, 20), (289, 243, 37, 39), (282, 244, 32, 30), (255, 275, 10, 8), (281, 259, 4, 2), (276, 278, 13, 11), (288, 261, 24, 22), (287, 289, 39, 41), (283, 247, 19, 21), (286, 285, 42, 40), (291, 290, 56, 57), (293, 292, 53, 54), (290, 294, 55, 56), (295, 296, 51, 50), (294, 293, 54, 55), (296, 297, 52, 51), (298, 291, 57, 59), (299, 280, 0, 58), (266, 298, 59, 1), (292, 299, 58, 53), (257, 295, 50, 48), (297, 274, 49, 52), (300, 301, 236, 237), (303, 302, 238, 235), (304, 305, 234, 239), (306, 307, 230, 231), (309, 308, 232, 229), (310, 311, 228, 233), (301, 312, 227, 236), (313, 303, 235, 226), (305, 314, 225, 234), (315, 316, 221, 222), (318, 317, 223, 220), (319, 320, 219, 224), (321, 300, 237, 216), (302, 322, 217, 238), (323, 304, 239, 218), (324, 315, 222, 213), (317, 325, 214, 223), (326, 319, 224, 215), (327, 328, 209, 210), (330, 329, 211, 208), (331, 332, 207, 212), (333, 334, 203, 204), (336, 335, 205, 202), (337, 338, 201, 206), (339, 340, 197, 198), (342, 341, 199, 196), (343, 344, 195, 200), (345, 346, 191, 192), (348, 347, 193, 190), (349, 350, 189, 194), (351, 352, 185, 186), (354, 353, 187, 184), (355, 356, 183, 188), (357, 358, 179, 180), (360, 359, 181, 178), (361, 362, 177, 182), (363, 364, 173, 174), (366, 365, 175, 172), (367, 368, 171, 176), (334, 369, 170, 203), (370, 336, 202, 169), (338, 371, 168, 201), (372, 363, 174, 165), (365, 373, 166, 175), (374, 367, 176, 167), (375, 376, 161, 162), (378, 377, 163, 160), (379, 380, 159, 164), (381, 382, 155, 156), (384, 383, 157, 154), (385, 386, 153, 158), (387, 388, 149, 150), (390, 389, 151, 148), (391, 392, 147, 152), (369, 393, 146, 170), (394, 370, 169, 145), (371, 395, 144, 168), (388, 396, 143, 149), (397, 390, 148, 142), (392, 398, 141, 147), (364, 339, 198, 173), (341, 366, 172, 199), (368, 343, 200, 171), (399, 400, 137, 138), (402, 401, 139, 136), (403, 404, 135, 140), (405, 327, 210, 132), (329, 406, 133, 211), (407, 331, 212, 134), (358, 333, 204, 179), (335, 360, 178, 205), (362, 337, 206, 177), (408, 409, 128, 129), (411, 410, 130, 127), (412, 413, 126, 131), (414, 415, 122, 123), (417, 416, 124, 121), (418, 419, 120, 125), (420, 421, 116, 117), (423, 422, 118, 115), (424, 425, 114, 119), (426, 427, 110, 111), (429, 428, 112, 109), (430, 431, 108, 113), (432, 375, 162, 105), (377, 433, 106, 163), (434, 379, 164, 107), (382, 405, 132, 155), (406, 384, 154, 133), (386, 407, 134, 153), (435, 414, 123, 102), (416, 436, 103, 124), (437, 418, 125, 104), (393, 432, 105, 146), (433, 394, 145, 106), (395, 434, 107, 144), (438, 439, 98, 99), (441, 440, 100, 97), (442, 443, 96, 101), (444, 435, 102, 93), (436, 445, 94, 103), (446, 437, 104, 95), (447, 426, 111, 90), (428, 448, 91, 112), (449, 430, 113, 92), (450, 399, 138, 87), (401, 451, 88, 139), (452, 403, 140, 89), (453, 408, 129, 84), (410, 454, 85, 130), (455, 412, 131, 86), (456, 420, 117, 81), (422, 457, 82, 118), (458, 424, 119, 83), (421, 357, 180, 116), (359, 423, 115, 181), (425, 361, 182, 114), (459, 453, 84, 78), (454, 460, 79, 85), (461, 455, 86, 80), (462, 444, 93, 75), (445, 463, 76, 94), (464, 446, 95, 77), (409, 465, 74, 128), (466, 411, 127, 73), (413, 467, 72, 126), (340, 321, 216, 197), (322, 342, 196, 217), (344, 323, 218, 195), (465, 438, 99, 74), (440, 466, 73, 100), (467, 442, 101, 72), (415, 450, 87, 122), (451, 417, 121, 88), (419, 452, 89, 120), (468, 372, 165, 69), (373, 469, 70, 166), (470, 374, 167, 71), (352, 387, 150, 185), (389, 354, 184, 151), (356, 391, 152, 183), (312, 459, 78, 227), (460, 313, 226, 79), (314, 461, 80, 225), (400, 351, 186, 137), (353, 402, 136, 187), (404, 355, 188, 135), (396, 447, 90, 143), (448, 397, 142, 91), (398, 449, 92, 141), (328, 471, 68, 209), (472, 330, 208, 67), (332, 473, 66, 207), (376, 474, 65, 161), (475, 378, 160, 64), (380, 476, 63, 159), (474, 345, 192, 65), (347, 475, 64, 193), (476, 349, 194, 63), (307, 477, 62, 230), (478, 309, 229, 61), (311, 479, 60, 228), (346, 324, 213, 191), (325, 348, 190, 214), (350, 326, 215, 189), (316, 462, 75, 221), (463, 318, 220, 76), (320, 464, 77, 219), (427, 306, 231, 110), (308, 429, 109, 232), (431, 310, 233, 108), (471, 468, 69, 68), (469, 472, 67, 70), (473, 470, 71, 66), (477, 381, 156, 62), (383, 478, 61, 157), (479, 385, 158, 60), (439, 456, 81, 98), (457, 441, 97, 82), (443, 458, 83, 96), (248, 249, 545, 539), (310, 431, 610, 542), (327, 405, 630, 696), (250, 251, 549, 523), (468, 471, 581, 582), (406, 329, 697, 631), (252, 253, 550, 509), (472, 469, 583, 580), (331, 407, 510, 534), (255, 254, 503, 493), (470, 473, 579, 480), (333, 358, 670, 691), (257, 256, 551, 552), (381, 477, 575, 651), (360, 335, 692, 669), (258, 242, 487, 553), (478, 383, 652, 574), (337, 362, 668, 532), (254, 259, 554, 503), (385, 479, 573, 516), (409, 408, 628, 627), (253, 260, 555, 550), (456, 439, 603, 591), (410, 411, 626, 629), (262, 261, 491, 556), (441, 457, 592, 602), (413, 412, 508, 625), (249, 246, 547, 545), (458, 443, 601, 486), (415, 414, 623, 622), (241, 263, 557, 533), (416, 417, 621, 624), (264, 252, 509, 489), (419, 418, 506, 620), (265, 248, 539, 558), (421, 420, 618, 617), (266, 267, 521, 481), (422, 423, 616, 619), (251, 268, 531, 549), (425, 424, 504, 615), (256, 269, 529, 551), (427, 426, 613, 612), (270, 245, 483, 559), (428, 429, 611, 614), (272, 271, 560, 527), (431, 430, 502, 610), (273, 258, 553, 497), (375, 432, 608, 656), (268, 265, 558, 531), (433, 377, 657, 609), (263, 274, 561, 557), (379, 434, 500, 518), (276, 275, 562, 563), (405, 382, 650, 630), (277, 262, 556, 507), (384, 406, 631, 649), (271, 278, 515, 560), (407, 386, 648, 510), (279, 272, 527, 564), (414, 435, 606, 623), (281, 280, 565, 543), (436, 416, 624, 607), (267, 250, 523, 521), (418, 437, 498, 506), (282, 277, 507, 499), (432, 393, 642, 608), (283, 264, 489, 485), (394, 433, 609, 641), (284, 270, 559, 541), (434, 395, 640, 500), (269, 285, 566, 529), (439, 438, 604, 603), (260, 273, 497, 555), (440, 441, 602, 605), (286, 284, 541, 537), (443, 442, 496, 601), (287, 240, 546, 525), (435, 444, 599, 606), (288, 279, 564, 513), (445, 436, 607, 600), (243, 289, 567, 505), (437, 446, 494, 498), (244, 282, 499, 495), (426, 447, 597, 613), (275, 255, 493, 562), (448, 428, 614, 598), (259, 281, 543, 554), (430, 449, 492, 502), (301, 300, 718, 717), (278, 276, 563, 515), (399, 450, 595, 635), (302, 303, 716, 719), (261, 288, 513, 491), (451, 401, 636, 596), (305, 304, 544, 715), (289, 287, 525, 567), (403, 452, 490, 512), (307, 306, 713, 712), (247, 283, 485, 548), (408, 453, 593, 628), (308, 309, 711, 714), (285, 286, 537, 566), (454, 410, 629, 594), (311, 310, 542, 710), (290, 291, 568, 535), (412, 455, 488, 508), (312, 301, 717, 709), (292, 293, 569, 517), (420, 456, 591, 618), (303, 313, 708, 716), (294, 290, 535, 511), (457, 422, 619, 592), (314, 305, 715, 707), (296, 295, 519, 501), (424, 458, 486, 504), (316, 315, 705, 704), (293, 294, 511, 569), (357, 421, 617, 671), (317, 318, 703, 706), (297, 296, 501, 570)])
me_torus_000.materials.append(mat_neon)
me_torus_000.use_remesh_preserve_volume = False
me_torus_000.use_remesh_preserve_attributes = False
me_torus_000.use_mirror_vertex_groups = False
me_torus_000.update()
me_torus_003 = bpy.data.meshes.new('Torus.003')
me_torus_003.from_pydata([(-0.05544, 0.7488, -0.2806), (-0.1094, 1.159, -0.2806), (-0.1514, 0.7297, -0.2806), (-0.2585, 1.129, -0.2806), (-0.2441, 0.6983, -0.2806), (-0.4024, 1.08, -0.2806), (-0.3319, 0.655, -0.2806), (-0.5386, 1.013, -0.2806), (-0.4133, 0.6006, -0.2806), (-0.665, 0.9287, -0.2806), (-0.4868, 0.5361, -0.2806), (-0.5486, 0.5979, -0.368), (-0.7792, 0.8285, -0.2806), (-0.6207, 0.5157, -0.368), (-0.8794, 0.7142, -0.2806), (-0.6814, 0.4248, -0.368), (-0.8882, 0.5442, -0.368), (-0.9639, 0.5879, -0.2806), (-0.7298, 0.3268, -0.368), (-0.9503, 0.4182, -0.368), (-0.7649, 0.2233, -0.368), (-0.9955, 0.2851, -0.368), (-0.7862, 0.1161, -0.368), (-1.023, 0.1473, -0.368), (-0.7934, 0.007038, -0.368), (-1.032, 0.007038, -0.368), (-0.7862, -0.102, -0.368), (-1.023, -0.1332, -0.368), (-0.7649, -0.2092, -0.368), (-0.9955, -0.271, -0.368), (-0.7298, -0.3127, -0.368), (-0.9503, -0.4041, -0.368), (-0.6814, -0.4108, -0.368), (-0.8882, -0.5301, -0.368), (-0.6207, -0.5016, -0.368), (-0.8101, -0.647, -0.368), (-0.5486, -0.5838, -0.368), (-0.7174, -0.7526, -0.368), (-0.4665, -0.6559, -0.368), (-0.6118, -0.8453, -0.368), (-0.3756, -0.7166, -0.368), (-0.4949, -0.9234, -0.368), (-0.2775, -0.7649, -0.368), (-0.3689, -0.9855, -0.368), (-0.174, -0.8001, -0.368), (-0.2358, -1.031, -0.368), (-0.06685, -0.8214, -0.368), (-0.09801, -1.058, -0.368), (0.1259, -0.8286, -0.368), (0.1259, -1.067, -0.368), (1.753, -0.8286, -0.368), (1.753, -0.9479, -0.4), (1.753, -1.067, -0.368), (1.753, 0.7552, -0.2806), (1.753, 0.8426, -0.368), (1.753, 0.962, -0.4), (1.753, 1.081, -0.368), (1.753, 1.169, -0.2806), (0.1259, 0.7552, -0.2806), (0.1259, 1.169, -0.2806), (1.753, -0.8286, -0.368), (1.753, -0.9479, -0.4), (1.753, -1.067, -0.368), (1.862, -0.8214, -0.368), (1.894, -1.058, -0.368), (1.97, -0.8001, -0.368), (2.031, -1.031, -0.368), (2.073, -0.7649, -0.368), (2.164, -0.9855, -0.368), (2.171, -0.7166, -0.368), (2.29, -0.9234, -0.368), (2.262, -0.6559, -0.368), (2.407, -0.8453, -0.368), (2.344, -0.5838, -0.368), (2.513, -0.7526, -0.368), (2.416, -0.5016, -0.368), (2.606, -0.647, -0.368), (2.477, -0.4108, -0.368), (2.684, -0.5301, -0.368), (2.525, -0.3127, -0.368), (2.746, -0.4041, -0.368), (2.56, -0.2092, -0.368), (2.791, -0.271, -0.368), (2.582, -0.102, -0.368), (2.818, -0.1332, -0.368), (2.589, 0.007037, -0.368), (2.828, 0.007036, -0.368), (2.582, 0.1161, -0.368), (2.818, 0.1473, -0.368), (2.56, 0.2233, -0.368), (2.791, 0.2851, -0.368), (2.525, 0.3268, -0.368), (2.746, 0.4182, -0.368), (2.477, 0.4248, -0.368), (2.684, 0.5442, -0.368), (2.759, 0.5879, -0.2806), (2.416, 0.5157, -0.368), (2.675, 0.7142, -0.2806), (2.282, 0.5361, -0.2806), (2.344, 0.5979, -0.368), (2.575, 0.8285, -0.2806), (2.209, 0.6006, -0.2806), (2.461, 0.9287, -0.2806), (2.127, 0.655, -0.2806), (2.334, 1.013, -0.2806), (2.04, 0.6983, -0.2806), (2.198, 1.08, -0.2806), (1.947, 0.7297, -0.2806), (2.054, 1.129, -0.2806), (1.851, 0.7488, -0.2806), (1.905, 1.159, -0.2806), (1.753, 0.7552, -0.2806), (1.753, 0.8426, -0.368), (1.753, 0.962, -0.4), (1.753, 1.081, -0.368), (1.753, 1.169, -0.2806), (-0.00729, 1.114, -2.082), (-0.00729, 1.253, -2.045), (-0.2184, 0.8661, -1.943), (-0.2317, 0.9669, -2.045), (-0.2498, 1.105, -2.082), (-0.268, 1.242, -2.045), (-0.2813, 1.343, -1.943), (-0.3302, 0.8438, -1.943), (-0.3565, 0.9421, -2.045), (-0.3925, 1.076, -2.082), (-0.4284, 1.211, -2.045), (-0.4548, 1.309, -1.943), (-0.4381, 0.8072, -1.943), (-0.477, 0.9012, -2.045), (-0.5302, 1.03, -2.082), (-0.5833, 1.158, -2.045), (-0.6223, 1.252, -1.943), (-0.5402, 0.7568, -1.943), (-0.5911, 0.8449, -2.045), (-0.6606, 0.9653, -2.082), (-0.7301, 1.086, -2.045), (-0.7809, 1.174, -1.943), (-0.635, 0.6935, -1.943), (-0.6969, 0.7742, -2.045), (-0.7815, 0.8845, -2.082), (-0.8661, 0.9947, -2.045), (-0.928, 1.075, -1.943), (-0.7206, 0.6184, -1.943), (-0.7926, 0.6903, -2.045), (-0.8908, 0.7886, -2.082), (-0.9891, 0.8868, -2.045), (-1.061, 0.9588, -1.943), (-0.8765, 0.5947, -2.045), (-0.9867, 0.6793, -2.082), (-1.097, 0.7639, -2.045), (-1.178, 0.8258, -1.943), (-0.9472, 0.4889, -2.045), (-1.068, 0.5583, -2.082), (-1.188, 0.6278, -2.045), (-1.276, 0.6787, -1.943), (-1.003, 0.3747, -2.045), (-1.132, 0.4279, -2.082), (-1.26, 0.4811, -2.045), (-1.044, 0.2543, -2.045), (-1.179, 0.2902, -2.082), (-1.313, 0.3262, -2.045), (-1.069, 0.1295, -2.045), (-1.207, 0.1476, -2.082), (-1.345, 0.1657, -2.045), (-1.077, 0.00249, -2.045), (-1.216, 0.00249, -2.082), (-1.355, 0.00249, -2.045), (-1.069, -0.1245, -2.045), (-1.207, -0.1426, -2.082), (-1.345, -0.1608, -2.045), (-1.044, -0.2493, -2.045), (-1.179, -0.2852, -2.082), (-1.313, -0.3212, -2.045), (-1.003, -0.3698, -2.045), (-1.132, -0.4229, -2.082), (-1.26, -0.4761, -2.045), (-0.9472, -0.4839, -2.045), (-1.068, -0.5534, -2.082), (-1.188, -0.6228, -2.045), (-0.8765, -0.5897, -2.045), (-0.9867, -0.6743, -2.082), (-1.097, -0.7589, -2.045), (-0.7926, -0.6853, -2.045), (-0.8908, -0.7836, -2.082), (-0.9891, -0.8819, -2.045), (-0.6969, -0.7692, -2.045), (-0.7815, -0.8795, -2.082), (-0.8661, -0.9897, -2.045), (-0.5911, -0.8399, -2.045), (-0.6606, -0.9603, -2.082), (-0.7301, -1.081, -2.045), (-0.477, -0.8962, -2.045), (-0.5302, -1.025, -2.082), (-0.5833, -1.153, -2.045), (-0.3565, -0.9371, -2.045), (-0.3925, -1.071, -2.082), (-0.4284, -1.206, -2.045), (-0.2317, -0.9619, -2.045), (-0.2498, -1.1, -2.082), (-0.268, -1.237, -2.045), (-0.00729, -0.9703, -2.045), (-0.00729, -1.109, -2.082), (-0.00729, -1.248, -2.045), (1.887, -0.9703, -2.045), (1.887, -1.109, -2.082), (1.887, -1.248, -2.045), (1.887, 0.8735, -1.943), (1.887, 0.9752, -2.045), (1.887, 1.114, -2.082), (1.887, 1.253, -2.045), (1.887, 1.355, -1.943), (-0.00729, 0.8735, -1.943), (-0.00729, 0.9752, -2.045), (-0.00729, 1.355, -1.943), (1.887, -0.9703, -2.045), (1.887, -1.109, -2.082), (1.887, -1.248, -2.045), (2.014, -0.9619, -2.045), (2.032, -1.1, -2.082), (2.05, -1.237, -2.045), (2.139, -0.9371, -2.045), (2.175, -1.071, -2.082), (2.211, -1.206, -2.045), (2.259, -0.8962, -2.045), (2.313, -1.025, -2.082), (2.366, -1.153, -2.045), (2.374, -0.8399, -2.045), (2.443, -0.9603, -2.082), (2.513, -1.081, -2.045), (2.479, -0.7692, -2.045), (2.564, -0.8795, -2.082), (2.649, -0.9897, -2.045), (2.575, -0.6853, -2.045), (2.673, -0.7836, -2.082), (2.772, -0.8819, -2.045), (2.659, -0.5897, -2.045), (2.769, -0.6743, -2.082), (2.879, -0.7589, -2.045), (2.73, -0.4839, -2.045), (2.85, -0.5534, -2.082), (2.97, -0.6228, -2.045), (2.786, -0.3698, -2.045), (2.914, -0.4229, -2.082), (3.043, -0.4761, -2.045), (2.827, -0.2493, -2.045), (2.961, -0.2852, -2.082), (3.095, -0.3212, -2.045), (2.852, -0.1245, -2.045), (2.989, -0.1426, -2.082), (3.127, -0.1608, -2.045), (2.86, 0.002488, -2.045), (2.999, 0.002488, -2.082), (3.138, 0.002488, -2.045), (2.852, 0.1295, -2.045), (2.989, 0.1476, -2.082), (3.127, 0.1657, -2.045), (2.827, 0.2543, -2.045), (2.961, 0.2902, -2.082), (3.095, 0.3262, -2.045), (2.786, 0.3747, -2.045), (2.914, 0.4279, -2.082), (3.043, 0.4811, -2.045), (2.73, 0.4889, -2.045), (2.85, 0.5583, -2.082), (2.97, 0.6278, -2.045), (3.058, 0.6787, -1.943), (2.659, 0.5947, -2.045), (2.769, 0.6793, -2.082), (2.879, 0.7638, -2.045), (2.96, 0.8258, -1.943), (2.503, 0.6184, -1.943), (2.575, 0.6903, -2.045), (2.673, 0.7886, -2.082), (2.772, 0.8868, -2.045), (2.844, 0.9588, -1.943), (2.417, 0.6935, -1.943), (2.479, 0.7742, -2.045), (2.564, 0.8845, -2.082), (2.649, 0.9947, -2.045), (2.711, 1.075, -1.943), (2.323, 0.7568, -1.943), (2.374, 0.8449, -2.045), (2.443, 0.9653, -2.082), (2.513, 1.086, -2.045), (2.563, 1.174, -1.943), (2.221, 0.8072, -1.943), (2.259, 0.9012, -2.045), (2.313, 1.03, -2.082), (2.366, 1.158, -2.045), (2.405, 1.252, -1.943), (2.113, 0.8438, -1.943), (2.139, 0.9421, -2.045), (2.175, 1.076, -2.082), (2.211, 1.211, -2.045), (2.237, 1.309, -1.943), (2.001, 0.8661, -1.943), (2.014, 0.9669, -2.045), (2.032, 1.105, -2.082), (2.05, 1.242, -2.045), (2.064, 1.343, -1.943), (1.887, 0.8735, -1.943), (1.887, 0.9752, -2.045), (1.887, 1.114, -2.082), (1.887, 1.253, -2.045), (1.887, 1.355, -1.943), (0.01174, 0.8566, -1.705), (0.03077, 0.8397, -1.468), (0.0498, 0.8228, -1.231), (0.06883, 0.8059, -0.993), (0.08786, 0.789, -0.7556), (0.1069, 0.7721, -0.5181), (-0.2082, -0.9419, -1.805), (-0.1846, -0.9218, -1.566), (-0.1611, -0.9017, -1.326), (-0.1375, -0.8816, -1.087), (-0.114, -0.8616, -0.847), (-0.0904, -0.8415, -0.6075), (0.01174, 1.328, -1.705), (0.03077, 1.302, -1.468), (0.0498, 1.275, -1.231), (0.06883, 1.249, -0.993), (0.08786, 1.222, -0.7556), (0.1069, 1.195, -0.5181), (-0.134, 1.185, -0.5181), (-0.1585, 1.212, -0.7556), (-0.1831, 1.238, -0.993), (-0.2076, 1.264, -1.231), (-0.2322, 1.291, -1.468), (-0.2567, 1.317, -1.705), (-1.267, -0.314, -1.805), (-1.222, -0.3069, -1.566), (-1.177, -0.2997, -1.326), (-1.131, -0.2925, -1.087), (-1.086, -0.2854, -0.847), (-1.041, -0.2782, -0.6075), (-0.6572, -0.5142, -0.6075), (-0.6938, -0.5268, -0.847), (-0.7303, -0.5394, -1.087), (-0.7669, -0.5519, -1.326), (-0.8034, -0.5645, -1.566), (-0.8399, -0.5771, -1.805), (-1.041, 0.291, -0.6075), (-1.086, 0.2968, -0.847), (-1.131, 0.3027, -1.087), (-1.177, 0.3086, -1.326), (-1.222, 0.3144, -1.566), (-1.267, 0.3203, -1.805), (-0.8511, -0.663, -0.6075), (-0.8921, -0.6789, -0.847), (-0.933, -0.6949, -1.087), (-0.974, -0.7109, -1.326), (-1.015, -0.7269, -1.566), (-1.056, -0.7429, -1.805), (-1.069, 0.1499, -0.6075), (-1.115, 0.1525, -0.847), (-1.161, 0.1552, -1.087), (-1.207, 0.1578, -1.326), (-1.253, 0.1605, -1.566), (-1.299, 0.1631, -1.805), (-0.834, 0.006388, -0.6075), (-0.8745, 0.005738, -0.847), (-0.9151, 0.005089, -1.087), (-0.9557, 0.004439, -1.326), (-0.9963, 0.003789, -1.566), (-1.037, 0.003139, -1.805), (-0.4449, 0.6139, -0.5181), (-0.4766, 0.6272, -0.7556), (-0.5083, 0.6404, -0.993), (-0.54, 0.6537, -1.231), (-0.5716, 0.667, -1.468), (-0.6033, 0.6802, -1.705), (-0.7194, -0.4212, -0.6075), (-0.7573, -0.4317, -0.847), (-0.7953, -0.4421, -1.087), (-0.8333, -0.4525, -1.326), (-0.8712, -0.463, -1.566), (-0.9092, -0.4734, -1.805), (-1.145, -0.6096, -1.805), (-1.102, -0.5964, -1.566), (-1.059, -0.5831, -1.326), (-1.017, -0.5699, -1.087), (-0.9738, -0.5566, -0.847), (-0.931, -0.5434, -0.6075), (-0.9946, -0.4144, -0.6075), (-1.039, -0.4247, -0.847), (-1.083, -0.435, -1.087), (-1.127, -0.4453, -1.326), (-1.172, -0.4555, -1.566), (-1.216, -0.4658, -1.805), (-0.7689, -0.3209, -0.6075), (-0.808, -0.329, -0.847), (-0.8471, -0.3372, -1.087), (-0.8861, -0.3453, -1.326), (-0.9252, -0.3535, -1.566), (-0.9643, -0.3616, -1.805), (1.772, -0.971, -0.6403), (1.792, -0.994, -0.8805), (1.811, -1.017, -1.121), (1.83, -1.04, -1.361), (1.849, -1.063, -1.601), (1.868, -1.086, -1.842), (-0.4104, 0.7916, -1.705), (-0.3826, 0.7761, -1.468), (-0.3549, 0.7605, -1.231), (-0.3272, 0.745, -0.993), (-0.2995, 0.7294, -0.7556), (-0.2718, 0.7138, -0.5181), (-0.3617, 0.6695, -0.5181), (-0.3914, 0.6841, -0.7556), (-0.4212, 0.6986, -0.993), (-0.4509, 0.7132, -1.231), (-0.4807, 0.7277, -1.468), (-0.5105, 0.7423, -1.705), (-0.8298, -0.9691, -1.805), (-0.7934, -0.9485, -1.566), (-0.7571, -0.9278, -1.326), (-0.7208, -0.9072, -1.087), (-0.6845, -0.8866, -0.847), (-0.6481, -0.8659, -0.6075), (-0.7563, -0.7711, -0.6075), (-0.7951, -0.7896, -0.847), (-0.8339, -0.808, -1.087), (-0.8727, -0.8265, -1.326), (-0.9115, -0.8449, -1.566), (-0.9503, -0.8634, -1.805), (-1.029, -0.1213, -1.805), (-0.9883, -0.1181, -1.566), (-0.9479, -0.1149, -1.326), (-0.9075, -0.1117, -1.087), (-0.8671, -0.1084, -0.847), (-0.8266, -0.1052, -0.6075), (-0.8048, -0.2149, -0.6075), (-0.8447, -0.2207, -0.847), (-0.8847, -0.2264, -1.087), (-0.9246, -0.2321, -1.326), (-0.9645, -0.2378, -1.566), (-1.004, -0.2436, -1.805), (-1.299, -0.1568, -1.805), (-1.253, -0.1529, -1.566), (-1.207, -0.1489, -1.326), (-1.161, -0.145, -1.087), (-1.115, -0.1411, -0.847), (-1.069, -0.1371, -0.6075), (-1.078, 0.006388, -0.6075), (-1.124, 0.005738, -0.847), (-1.171, 0.005089, -1.087), (-1.217, 0.004439, -1.326), (-1.263, 0.003789, -1.566), (-1.309, 0.003139, -1.805), (1.772, 0.9837, -0.6403), (1.792, 1.005, -0.8805), (1.811, 1.027, -1.121), (1.83, 1.049, -1.361), (1.849, 1.071, -1.601), (1.868, 1.092, -1.842), (-1.004, 0.2498, -1.805), (-0.9645, 0.2454, -1.566), (-0.9246, 0.241, -1.326), (-0.8847, 0.2366, -1.087), (-0.8447, 0.2321, -0.847), (-0.8048, 0.2277, -0.6075), (-0.8266, 0.118, -0.6075), (-0.8671, 0.1199, -0.847), (-0.9075, 0.1218, -1.087), (-0.9479, 0.1237, -1.326), (-0.9883, 0.1256, -1.566), (-1.029, 0.1276, -1.805), (-0.6872, 0.6066, -1.705), (-0.6538, 0.5949, -1.468), (-0.6204, 0.5831, -1.231), (-0.587, 0.5714, -0.993), (-0.5536, 0.5596, -0.7556), (-0.5202, 0.5479, -0.5181), (1.868, -1.222, -1.805), (1.849, -1.197, -1.566), (1.83, -1.171, -1.326), (1.811, -1.145, -1.087), (1.792, -1.119, -0.847), (1.772, -1.093, -0.6075), (-0.7577, 0.6771, -1.805), (-0.7229, 0.6639, -1.566), (-0.688, 0.6507, -1.326), (-0.6532, 0.6375, -1.087), (-0.6183, 0.6243, -0.847), (-0.5835, 0.6111, -0.6075), (-0.6572, 0.527, -0.6075), (-0.6938, 0.5383, -0.847), (-0.7303, 0.5495, -1.087), (-0.7669, 0.5608, -1.326), (-0.8034, 0.5721, -1.566), (-0.8399, 0.5834, -1.805), (1.868, 0.9563, -1.805), (1.849, 0.9373, -1.566), (1.83, 0.9184, -1.326), (1.811, 0.8995, -1.087), (1.792, 0.8805, -0.847), (1.772, 0.8616, -0.6075), (1.772, 0.7721, -0.5181), (1.792, 0.789, -0.7556), (1.811, 0.8059, -0.993), (1.83, 0.8228, -1.231), (1.849, 0.8397, -1.468), (1.868, 0.8566, -1.705), (0.01174, -0.95, -1.805), (0.03077, -0.9298, -1.566), (0.0498, -0.9095, -1.326), (0.06883, -0.8893, -1.087), (0.08786, -0.869, -0.847), (0.1069, -0.8488, -0.6075), (1.772, -0.8488, -0.6075), (1.792, -0.869, -0.847), (1.811, -0.8893, -1.087), (1.83, -0.9095, -1.326), (1.849, -0.9298, -1.566), (1.868, -0.95, -1.805), (-0.2865, 1.155, -0.5181), (-0.3145, 1.18, -0.7556), (-0.3426, 1.206, -0.993), (-0.3706, 1.232, -1.231), (-0.3987, 1.257, -1.468), (-0.4267, 1.283, -1.705), (0.01174, -1.222, -1.805), (0.03077, -1.196, -1.566), (0.0498, -1.171, -1.326), (0.06883, -1.145, -1.087), (0.08786, -1.119, -0.847), (0.1069, -1.093, -0.6075), (-0.7463, 1.151, -1.705), (-0.7117, 1.128, -1.468), (-0.6771, 1.105, -1.231), (-0.6425, 1.082, -0.993), (-0.6079, 1.059, -0.7556), (-0.5733, 1.036, -0.5181), (-0.4338, 1.105, -0.5181), (-0.4652, 1.129, -0.7556), (-0.4966, 1.154, -0.993), (-0.528, 1.178, -1.231), (-0.5594, 1.203, -1.468), (-0.5909, 1.227, -1.705), (-0.5527, -1.129, -1.805), (-0.5221, -1.105, -1.566), (-0.4914, -1.081, -1.326), (-0.4608, -1.057, -1.087), (-0.4302, -1.033, -0.847), (-0.3995, -1.009, -0.6075), (-0.5285, -0.9458, -0.6075), (-0.5621, -0.9683, -0.847), (-0.5957, -0.9908, -1.087), (-0.6293, -1.013, -1.326), (-0.6629, -1.036, -1.566), (-0.6965, -1.058, -1.805), (-0.9092, 0.4797, -1.805), (-0.8712, 0.4706, -1.566), (-0.8333, 0.4614, -1.326), (-0.7953, 0.4523, -1.087), (-0.7573, 0.4431, -0.847), (-0.7194, 0.434, -0.6075), (-0.7689, 0.3337, -0.6075), (-0.808, 0.3405, -0.847), (-0.8471, 0.3473, -1.087), (-0.8861, 0.3542, -1.326), (-0.9252, 0.361, -1.566), (-0.9643, 0.3679, -1.805), (-0.4485, -0.8775, -1.805), (-0.42, -0.8587, -1.566), (-0.3915, -0.84, -1.326), (-0.363, -0.8212, -1.087), (-0.3345, -0.8025, -0.847), (-0.306, -0.7837, -0.6075), (-0.2001, -0.8197, -0.6075), (-0.2262, -0.8392, -0.847), (-0.2522, -0.8588, -1.087), (-0.2783, -0.8784, -1.326), (-0.3044, -0.898, -1.566), (-0.3304, -0.9175, -1.805), (-1.021, 0.9402, -1.705), (-0.9805, 0.9216, -1.468), (-0.9403, 0.9029, -1.231), (-0.9, 0.8843, -0.993), (-0.8598, 0.8657, -0.7556), (-0.8195, 0.8471, -0.5181), (-0.7026, 0.9496, -0.5181), (-0.7401, 0.9706, -0.7556), (-0.7777, 0.9916, -0.993), (-0.8153, 1.013, -1.231), (-0.8529, 1.033, -1.468), (-0.8904, 1.054, -1.705), (-0.2437, -1.212, -1.805), (-0.2194, -1.186, -1.566), (-0.1951, -1.161, -1.326), (-0.1709, -1.135, -1.087), (-0.1466, -1.109, -0.847), (-0.1223, -1.084, -0.6075), (-0.2634, -1.056, -0.6075), (-0.2909, -1.081, -0.847), (-0.3184, -1.106, -1.087), (-0.3459, -1.131, -1.326), (-0.3734, -1.156, -1.566), (-0.4009, -1.181, -1.805), (1.868, 1.328, -1.705), (1.849, 1.302, -1.468), (1.83, 1.275, -1.231), (1.811, 1.249, -0.993), (1.792, 1.222, -0.7556), (1.772, 1.195, -0.5181), (1.772, 1.106, -0.6075), (1.792, 1.13, -0.847), (1.811, 1.155, -1.087), (1.83, 1.18, -1.326), (1.849, 1.204, -1.566), (1.868, 1.229, -1.805), (-0.4064, -0.7342, -0.6075), (-0.4372, -0.7518, -0.847), (-0.4679, -0.7695, -1.087), (-0.4987, -0.7871, -1.326), (-0.5295, -0.8047, -1.566), (-0.5603, -0.8223, -1.805), (-0.922, 0.7302, -0.5181), (-0.9646, 0.7461, -0.7556), (-1.007, 0.762, -0.993), (-1.05, 0.778, -1.231), (-1.092, 0.7939, -1.468), (-1.135, 0.8098, -1.705), (-0.7577, -0.6708, -1.805), (-0.7229, -0.6563, -1.566), (-0.688, -0.6418, -1.326), (-0.6532, -0.6273, -1.087), (-0.6183, -0.6128, -0.847), (-0.5835, -0.5983, -0.6075), (-0.4994, -0.6721, -0.6075), (-0.5323, -0.6883, -0.847), (-0.5652, -0.7045, -1.087), (-0.5981, -0.7207, -1.326), (-0.6311, -0.7369, -1.566), (-0.664, -0.753, -1.805), (-1.216, 0.4721, -1.805), (-1.172, 0.4631, -1.566), (-1.127, 0.4541, -1.326), (-1.083, 0.4451, -1.087), (-1.039, 0.4361, -0.847), (-0.9946, 0.4272, -0.6075), (-0.1951, 0.8493, -1.705), (-0.1719, 0.8326, -1.468), (-0.1486, 0.8158, -1.231), (-0.1253, 0.7991, -0.993), (-0.102, 0.7823, -0.7556), (-0.07873, 0.7656, -0.5181), (-0.177, 0.746, -0.5181), (-0.2025, 0.7623, -0.7556), (-0.228, 0.7786, -0.993), (-0.2536, 0.7949, -1.231), (-0.2791, 0.8112, -1.468), (-0.3046, 0.8275, -1.705), (-1.145, 0.6159, -1.805), (-1.102, 0.6039, -1.566), (-1.059, 0.592, -1.326), (-1.017, 0.58, -1.087), (-0.9738, 0.5681, -0.847), (-0.931, 0.5561, -0.6075), (-1.008, 0.6009, -0.5181), (-1.053, 0.6138, -0.7556), (-1.098, 0.6268, -0.993), (-1.142, 0.6398, -1.231), (-1.187, 0.6527, -1.468), (-1.231, 0.6657, -1.705)], [], [(107, 109, 296, 291), (81, 83, 248, 245), (73, 75, 236, 233), (103, 105, 286, 281), (87, 89, 257, 254), (105, 107, 291, 286), (108, 106, 290, 295), (74, 72, 232, 235), (114, 115, 305, 304), (88, 86, 253, 256), (112, 113, 303, 302), (99, 98, 271, 272), (77, 79, 242, 239), (113, 114, 304, 303), (66, 64, 220, 223), (65, 67, 224, 221), (115, 110, 300, 305), (67, 69, 227, 224), (102, 100, 275, 280), (62, 61, 216, 217), (82, 80, 244, 247), (101, 103, 281, 276), (70, 68, 226, 229), (80, 78, 241, 244), (92, 90, 259, 262), (79, 81, 245, 242), (96, 99, 272, 267), (75, 77, 239, 236), (60, 63, 218, 215), (61, 60, 215, 216), (83, 85, 251, 248), (84, 82, 247, 250), (63, 65, 221, 218), (110, 108, 295, 300), (78, 76, 238, 241), (76, 74, 235, 238), (100, 97, 270, 275), (97, 95, 266, 270), (71, 73, 233, 230), (72, 70, 229, 232), (111, 112, 302, 301), (85, 87, 254, 251), (104, 102, 280, 285), (68, 66, 223, 226), (91, 93, 263, 260), (109, 111, 301, 296), (90, 88, 256, 259), (86, 84, 250, 253), (106, 104, 285, 290), (95, 94, 265, 266), (64, 62, 217, 220), (98, 101, 276, 271), (93, 96, 267, 263), (89, 91, 260, 257), (69, 71, 230, 227), (94, 92, 262, 265), (212, 118, 119, 213), (213, 119, 120, 116), (116, 120, 121, 117), (117, 121, 122, 214), (118, 123, 124, 119), (119, 124, 125, 120), (120, 125, 126, 121), (121, 126, 127, 122), (123, 128, 129, 124), (124, 129, 130, 125), (125, 130, 131, 126), (126, 131, 132, 127), (128, 133, 134, 129), (129, 134, 135, 130), (130, 135, 136, 131), (131, 136, 137, 132), (133, 138, 139, 134), (134, 139, 140, 135), (135, 140, 141, 136), (136, 141, 142, 137), (138, 143, 144, 139), (139, 144, 145, 140), (140, 145, 146, 141), (141, 146, 147, 142), (144, 148, 149, 145), (145, 149, 150, 146), (146, 150, 151, 147), (148, 152, 153, 149), (149, 153, 154, 150), (150, 154, 155, 151), (152, 156, 157, 153), (153, 157, 158, 154), (156, 159, 160, 157), (157, 160, 161, 158), (159, 162, 163, 160), (160, 163, 164, 161), (162, 165, 166, 163), (163, 166, 167, 164), (165, 168, 169, 166), (166, 169, 170, 167), (168, 171, 172, 169), (169, 172, 173, 170), (171, 174, 175, 172), (172, 175, 176, 173), (174, 177, 178, 175), (175, 178, 179, 176), (177, 180, 181, 178), (178, 181, 182, 179), (180, 183, 184, 181), (181, 184, 185, 182), (183, 186, 187, 184), (184, 187, 188, 185), (186, 189, 190, 187), (187, 190, 191, 188), (189, 192, 193, 190), (190, 193, 194, 191), (192, 195, 196, 193), (193, 196, 197, 194), (195, 198, 199, 196), (196, 199, 200, 197), (198, 201, 202, 199), (199, 202, 203, 200), (204, 205, 202, 201), (210, 209, 116, 117), (211, 210, 117, 214), (205, 206, 203, 202), (208, 207, 212, 213), (209, 208, 213, 116), (215, 218, 219, 216), (216, 219, 220, 217), (218, 221, 222, 219), (219, 222, 223, 220), (221, 224, 225, 222), (222, 225, 226, 223), (224, 227, 228, 225), (225, 228, 229, 226), (227, 230, 231, 228), (228, 231, 232, 229), (230, 233, 234, 231), (231, 234, 235, 232), (233, 236, 237, 234), (234, 237, 238, 235), (236, 239, 240, 237), (237, 240, 241, 238), (239, 242, 243, 240), (240, 243, 244, 241), (242, 245, 246, 243), (243, 246, 247, 244), (245, 248, 249, 246), (246, 249, 250, 247), (248, 251, 252, 249), (249, 252, 253, 250), (251, 254, 255, 252), (252, 255, 256, 253), (254, 257, 258, 255), (255, 258, 259, 256), (257, 260, 261, 258), (258, 261, 262, 259), (260, 263, 264, 261), (261, 264, 265, 262), (263, 267, 268, 264), (264, 268, 269, 265), (265, 269, 270, 266), (267, 272, 273, 268), (268, 273, 274, 269), (269, 274, 275, 270), (271, 276, 277, 272), (272, 277, 278, 273), (273, 278, 279, 274), (274, 279, 280, 275), (276, 281, 282, 277), (277, 282, 283, 278), (278, 283, 284, 279), (279, 284, 285, 280), (281, 286, 287, 282), (282, 287, 288, 283), (283, 288, 289, 284), (284, 289, 290, 285), (286, 291, 292, 287), (287, 292, 293, 288), (288, 293, 294, 289), (289, 294, 295, 290), (291, 296, 297, 292), (292, 297, 298, 293), (293, 298, 299, 294), (294, 299, 300, 295), (296, 301, 302, 297), (297, 302, 303, 298), (298, 303, 304, 299), (299, 304, 305, 300), (16, 17, 660, 659), (659, 660, 661, 658), (657, 662, 663, 656), (656, 663, 664, 655), (655, 664, 665, 654), (0, 2, 648, 647), (647, 648, 649, 646), (645, 650, 651, 644), (644, 651, 652, 643), (643, 652, 653, 642), (19, 16, 659, 641), (641, 659, 658, 640), (639, 657, 656, 638), (638, 656, 655, 637), (637, 655, 654, 636), (36, 38, 630, 629), (629, 630, 631, 628), (627, 632, 633, 626), (626, 633, 634, 625), (625, 634, 635, 624), (17, 14, 618, 660), (660, 618, 619, 661), (662, 620, 621, 663), (663, 621, 622, 664), (664, 622, 623, 665), (38, 40, 612, 630), (630, 612, 613, 631), (632, 614, 615, 633), (633, 615, 616, 634), (634, 616, 617, 635), (57, 56, 606, 605), (605, 606, 607, 604), (603, 608, 609, 602), (602, 609, 610, 601), (601, 610, 611, 600), (47, 45, 594, 593), (593, 594, 595, 592), (591, 596, 597, 590), (590, 597, 598, 589), (589, 598, 599, 588), (12, 9, 582, 581), (581, 582, 583, 580), (579, 584, 585, 578), (578, 585, 586, 577), (577, 586, 587, 576), (42, 44, 570, 569), (569, 570, 571, 568), (567, 572, 573, 566), (566, 573, 574, 565), (565, 574, 575, 564), (15, 18, 558, 557), (557, 558, 559, 556), (555, 560, 561, 554), (554, 561, 562, 553), (553, 562, 563, 552), (43, 41, 546, 545), (545, 546, 547, 544), (543, 548, 549, 542), (542, 549, 550, 541), (541, 550, 551, 540), (7, 5, 534, 533), (533, 534, 535, 532), (531, 536, 537, 530), (530, 537, 538, 529), (529, 538, 539, 528), (49, 47, 593, 527), (527, 593, 592, 526), (525, 591, 590, 524), (524, 590, 589, 523), (523, 589, 588, 522), (5, 3, 516, 534), (534, 516, 517, 535), (536, 518, 519, 537), (537, 519, 520, 538), (538, 520, 521, 539), (48, 50, 510, 509), (509, 510, 511, 508), (507, 512, 513, 506), (506, 513, 514, 505), (505, 514, 515, 504), (54, 53, 498, 497), (497, 498, 499, 496), (495, 500, 501, 494), (494, 501, 502, 493), (493, 502, 503, 492), (11, 13, 486, 485), (485, 486, 487, 484), (483, 488, 489, 482), (482, 489, 490, 481), (481, 490, 491, 480), (52, 49, 527, 479), (479, 527, 526, 478), (477, 525, 524, 476), (476, 524, 523, 475), (475, 523, 522, 474), (10, 11, 485, 473), (473, 485, 484, 472), (471, 483, 482, 470), (470, 482, 481, 469), (469, 481, 480, 468), (9, 7, 533, 582), (582, 533, 532, 583), (584, 531, 530, 585), (585, 530, 529, 586), (586, 529, 528, 587), (20, 22, 462, 461), (461, 462, 463, 460), (459, 464, 465, 458), (458, 465, 466, 457), (457, 466, 467, 456), (56, 55, 450, 606), (606, 450, 451, 607), (608, 452, 453, 609), (609, 453, 454, 610), (610, 454, 455, 611), (45, 43, 545, 594), (594, 545, 544, 595), (596, 543, 542, 597), (597, 542, 541, 598), (598, 541, 540, 599), (27, 25, 444, 443), (443, 444, 445, 442), (441, 446, 447, 440), (440, 447, 448, 439), (439, 448, 449, 438), (26, 28, 432, 431), (431, 432, 433, 430), (429, 434, 435, 428), (428, 435, 436, 427), (427, 436, 437, 426), (39, 37, 420, 419), (419, 420, 421, 418), (417, 422, 423, 416), (416, 423, 424, 415), (415, 424, 425, 414), (4, 6, 408, 407), (407, 408, 409, 406), (405, 410, 411, 404), (404, 411, 412, 403), (403, 412, 413, 402), (50, 51, 396, 510), (510, 396, 397, 511), (512, 398, 399, 513), (513, 399, 400, 514), (514, 400, 401, 515), (55, 54, 497, 450), (450, 497, 496, 451), (452, 495, 494, 453), (453, 494, 493, 454), (454, 493, 492, 455), (28, 30, 390, 432), (432, 390, 391, 433), (434, 392, 393, 435), (435, 393, 394, 436), (436, 394, 395, 437), (51, 52, 479, 396), (396, 479, 478, 397), (398, 477, 476, 399), (399, 476, 475, 400), (400, 475, 474, 401), (33, 31, 384, 383), (383, 384, 385, 382), (381, 386, 387, 380), (380, 387, 388, 379), (379, 388, 389, 378), (30, 32, 372, 390), (390, 372, 373, 391), (392, 374, 375, 393), (393, 375, 376, 394), (394, 376, 377, 395), (6, 8, 366, 408), (408, 366, 367, 409), (410, 368, 369, 411), (411, 369, 370, 412), (412, 370, 371, 413), (22, 24, 360, 462), (462, 360, 361, 463), (464, 362, 363, 465), (465, 363, 364, 466), (466, 364, 365, 467), (25, 23, 354, 444), (444, 354, 355, 445), (446, 356, 357, 447), (447, 357, 358, 448), (448, 358, 359, 449), (37, 35, 348, 420), (420, 348, 349, 421), (422, 350, 351, 423), (423, 351, 352, 424), (424, 352, 353, 425), (41, 39, 419, 546), (546, 419, 418, 547), (548, 417, 416, 549), (549, 416, 415, 550), (550, 415, 414, 551), (23, 21, 342, 354), (354, 342, 343, 355), (356, 344, 345, 357), (357, 345, 346, 358), (358, 346, 347, 359), (32, 34, 336, 372), (372, 336, 337, 373), (374, 338, 339, 375), (375, 339, 340, 376), (376, 340, 341, 377), (29, 27, 443, 335), (335, 443, 442, 334), (333, 441, 440, 332), (332, 440, 439, 331), (331, 439, 438, 330), (14, 12, 581, 618), (618, 581, 580, 619), (620, 579, 578, 621), (621, 578, 577, 622), (622, 577, 576, 623), (31, 29, 335, 384), (384, 335, 334, 385), (386, 333, 332, 387), (387, 332, 331, 388), (388, 331, 330, 389), (24, 26, 431, 360), (360, 431, 430, 361), (362, 429, 428, 363), (363, 428, 427, 364), (364, 427, 426, 365), (3, 1, 324, 516), (516, 324, 325, 517), (518, 326, 327, 519), (519, 327, 328, 520), (520, 328, 329, 521), (13, 15, 557, 486), (486, 557, 556, 487), (488, 555, 554, 489), (489, 554, 553, 490), (490, 553, 552, 491), (21, 19, 641, 342), (342, 641, 640, 343), (344, 639, 638, 345), (345, 638, 637, 346), (346, 637, 636, 347), (18, 20, 461, 558), (558, 461, 460, 559), (560, 459, 458, 561), (561, 458, 457, 562), (562, 457, 456, 563), (8, 10, 473, 366), (366, 473, 472, 367), (368, 471, 470, 369), (369, 470, 469, 370), (370, 469, 468, 371), (59, 57, 605, 323), (323, 605, 604, 322), (321, 603, 602, 320), (320, 602, 601, 319), (319, 601, 600, 318), (46, 48, 509, 317), (317, 509, 508, 316), (315, 507, 506, 314), (314, 506, 505, 313), (313, 505, 504, 312), (44, 46, 317, 570), (570, 317, 316, 571), (572, 315, 314, 573), (573, 314, 313, 574), (574, 313, 312, 575), (58, 0, 647, 311), (311, 647, 646, 310), (309, 645, 644, 308), (308, 644, 643, 307), (307, 643, 642, 306), (40, 42, 569, 612), (612, 569, 568, 613), (614, 567, 566, 615), (615, 566, 565, 616), (616, 565, 564, 617), (34, 36, 629, 336), (336, 629, 628, 337), (338, 627, 626, 339), (339, 626, 625, 340), (340, 625, 624, 341), (2, 4, 407, 648), (648, 407, 406, 649), (650, 405, 404, 651), (651, 404, 403, 652), (652, 403, 402, 653), (1, 59, 323, 324), (324, 323, 322, 325), (326, 321, 320, 327), (327, 320, 319, 328), (328, 319, 318, 329), (53, 58, 311, 498), (498, 311, 310, 499), (500, 309, 308, 501), (501, 308, 307, 502), (502, 307, 306, 503), (35, 33, 383, 348), (348, 383, 382, 349), (350, 381, 380, 351), (351, 380, 379, 352), (352, 379, 378, 353)])
me_torus_003.materials.append(mat_purple)
me_torus_003.use_remesh_preserve_volume = False
me_torus_003.use_remesh_preserve_attributes = False
me_torus_003.use_mirror_vertex_groups = False
me_torus_003.update()
me_plane = bpy.data.meshes.new('Plane')
me_plane.from_pydata([(-1.0, -1.0, 0.0), (1.0, -1.0, 0.0), (-1.0, 1.0, 0.0), (1.0, 1.0, 0.0)], [], [(0, 1, 3, 2)])
me_plane.materials.append(mat_pink)
me_plane.use_remesh_preserve_volume = False
me_plane.use_remesh_preserve_attributes = False
me_plane.use_mirror_vertex_groups = False
me_plane.update()
me_torus_002 = bpy.data.meshes.new('Torus.002')
me_torus_002.from_pydata([(0.08765, 1.217, 0.224), (0.08765, 1.125, 0.2667), (0.08765, 1.0, 0.1089), (0.08765, 0.75, 3.062e-17), (-0.1632, 1.239, 0.0), (-0.1588, 1.206, 0.224), (-0.1468, 1.115, 0.2667), (-0.1305, 0.9914, 0.1089), (-0.1142, 0.8675, 0.2129), (-0.1023, 0.7768, 0.1828), (-0.09789, 0.7436, 3.062e-17), (-0.05544, 0.7488, -0.2806), (-0.1094, 1.159, -0.2806), (-0.3235, 1.207, 0.0), (-0.3149, 1.175, 0.224), (-0.2912, 1.087, 0.2667), (-0.2588, 0.9659, 0.1089), (-0.2265, 0.8452, 0.2129), (-0.2028, 0.7568, 0.1828), (-0.1941, 0.7244, 3.062e-17), (-0.1514, 0.7297, -0.2806), (-0.2585, 1.129, -0.2806), (-0.4784, 1.155, 0.0), (-0.4655, 1.124, 0.224), (-0.4305, 1.039, 0.2667), (-0.3827, 0.9239, 0.1089), (-0.3348, 0.8084, 0.2129), (-0.2998, 0.7239, 0.1828), (-0.287, 0.6929, 3.062e-17), (-0.2441, 0.6983, -0.2806), (-0.4024, 1.08, -0.2806), (-0.625, 1.083, 0.0), (-0.6083, 1.054, 0.224), (-0.5625, 0.9743, 0.2667), (-0.5, 0.866, 0.1089), (-0.4375, 0.7578, 0.2129), (-0.3917, 0.6785, 0.1828), (-0.375, 0.6495, 3.062e-17), (-0.3319, 0.655, -0.2806), (-0.5386, 1.013, -0.2806), (-0.761, 0.9917, 0.0), (-0.7406, 0.9651, 0.224), (-0.6849, 0.8925, 0.2667), (-0.6088, 0.7934, 0.1089), (-0.5327, 0.6942, 0.2129), (-0.477, 0.6216, 0.1828), (-0.4566, 0.595, 3.062e-17), (-0.4133, 0.6006, -0.2806), (-0.665, 0.9287, -0.2806), (-0.8839, 0.8839, 0.0), (-0.8602, 0.8602, 0.224), (-0.7955, 0.7955, 0.2667), (-0.7071, 0.7071, 0.1089), (-0.6187, 0.6187, 0.2129), (-0.554, 0.554, 0.1828), (-0.5303, 0.5303, 3.062e-17), (-0.4868, 0.5361, -0.2806), (-0.5486, 0.5979, -0.368), (-0.7792, 0.8285, -0.2806), (-0.9917, 0.761, 0.0), (-0.9651, 0.7406, 0.224), (-0.8925, 0.6849, 0.2667), (-0.7934, 0.6088, 0.1089), (-0.6942, 0.5327, 0.2129), (-0.6216, 0.477, 0.1828), (-0.595, 0.4566, 3.062e-17), (-0.6216, 0.477, -0.125), (-0.6207, 0.5157, -0.368), (-0.8794, 0.7142, -0.2806), (-1.083, 0.625, 0.0), (-1.054, 0.6083, 0.224), (-0.9743, 0.5625, 0.2667), (-0.866, 0.5, 0.1089), (-0.7578, 0.4375, 0.2129), (-0.6785, 0.3917, 0.1828), (-0.6495, 0.375, 3.062e-17), (-0.6785, 0.3917, -0.125), (-0.6814, 0.4248, -0.368), (-0.8882, 0.5442, -0.368), (-0.9639, 0.5879, -0.2806), (-1.155, 0.4784, 0.0), (-1.124, 0.4655, 0.224), (-1.039, 0.4305, 0.2667), (-0.9239, 0.3827, 0.1089), (-0.8084, 0.3348, 0.2129), (-0.7239, 0.2998, 0.1828), (-0.6929, 0.287, 3.062e-17), (-0.7239, 0.2998, -0.125), (-0.7298, 0.3268, -0.368), (-0.9503, 0.4182, -0.368), (-1.124, 0.4655, -0.125), (-1.207, 0.3235, 0.0), (-1.175, 0.3149, 0.224), (-1.087, 0.2912, 0.2667), (-0.9659, 0.2588, 0.1089), (-0.8452, 0.2265, 0.2129), (-0.7568, 0.2028, 0.1828), (-0.7244, 0.1941, 3.062e-17), (-0.7568, 0.2028, -0.125), (-0.7649, 0.2233, -0.368), (-0.9955, 0.2851, -0.368), (-1.175, 0.3149, -0.125), (-1.239, 0.1632, 0.0), (-1.206, 0.1588, 0.224), (-1.115, 0.1468, 0.2667), (-0.9914, 0.1305, 0.1089), (-0.8675, 0.1142, 0.2129), (-0.7768, 0.1023, 0.1828), (-0.7436, 0.09789, 3.062e-17), (-0.7768, 0.1023, -0.125), (-0.7862, 0.1161, -0.368), (-1.023, 0.1473, -0.368), (-1.206, 0.1588, -0.125), (-1.25, 1.093e-07, 0.0), (-1.217, 1.064e-07, 0.224), (-1.125, 9.835e-08, 0.2667), (-1.0, 8.742e-08, 0.1089), (-0.875, 7.649e-08, 0.2129), (-0.7835, 6.85e-08, 0.1828), (-0.75, 6.557e-08, 3.062e-17), (-0.7835, 6.85e-08, -0.125), (-0.7934, 0.007038, -0.368), (-1.032, 0.007038, -0.368), (-1.217, 1.064e-07, -0.125), (-1.239, -0.1632, 0.0), (-1.206, -0.1588, 0.224), (-1.115, -0.1468, 0.2667), (-0.9914, -0.1305, 0.1089), (-0.8675, -0.1142, 0.2129), (-0.7768, -0.1023, 0.1828), (-0.7436, -0.09789, 3.062e-17), (-0.7768, -0.1023, -0.125), (-0.7862, -0.102, -0.368), (-1.023, -0.1332, -0.368), (-1.206, -0.1588, -0.125), (-1.207, -0.3235, 0.0), (-1.175, -0.3149, 0.224), (-1.087, -0.2912, 0.2667), (-0.9659, -0.2588, 0.1089), (-0.8452, -0.2265, 0.2129), (-0.7568, -0.2028, 0.1828), (-0.7244, -0.1941, 3.062e-17), (-0.7568, -0.2028, -0.125), (-0.7649, -0.2092, -0.368), (-0.9955, -0.271, -0.368), (-1.175, -0.3149, -0.125), (-1.155, -0.4784, 0.0), (-1.124, -0.4655, 0.224), (-1.039, -0.4305, 0.2667), (-0.9239, -0.3827, 0.1089), (-0.8084, -0.3348, 0.2129), (-0.7239, -0.2998, 0.1828), (-0.6929, -0.287, 3.062e-17), (-0.7239, -0.2998, -0.125), (-0.7298, -0.3127, -0.368), (-0.9503, -0.4041, -0.368), (-1.124, -0.4655, -0.125), (-1.083, -0.625, 0.0), (-1.054, -0.6083, 0.224), (-0.9743, -0.5625, 0.2667), (-0.866, -0.5, 0.1089), (-0.7578, -0.4375, 0.2129), (-0.6785, -0.3917, 0.1828), (-0.6495, -0.375, 3.062e-17), (-0.6785, -0.3917, -0.125), (-0.6814, -0.4108, -0.368), (-0.8882, -0.5301, -0.368), (-1.054, -0.6083, -0.125), (-0.9917, -0.761, 0.0), (-0.9651, -0.7406, 0.224), (-0.8925, -0.6849, 0.2667), (-0.7934, -0.6088, 0.1089), (-0.6942, -0.5327, 0.2129), (-0.6216, -0.477, 0.1828), (-0.595, -0.4566, 3.062e-17), (-0.6216, -0.477, -0.125), (-0.6207, -0.5016, -0.368), (-0.8101, -0.647, -0.368), (-0.9651, -0.7406, -0.125), (-0.8839, -0.8839, 0.0), (-0.8602, -0.8602, 0.224), (-0.7955, -0.7955, 0.2667), (-0.7071, -0.7071, 0.1089), (-0.6187, -0.6187, 0.2129), (-0.554, -0.554, 0.1828), (-0.5303, -0.5303, 3.062e-17), (-0.554, -0.554, -0.125), (-0.5486, -0.5838, -0.368), (-0.7174, -0.7526, -0.368), (-0.8602, -0.8602, -0.125), (-0.761, -0.9917, 0.0), (-0.7406, -0.9651, 0.224), (-0.6849, -0.8925, 0.2667), (-0.6088, -0.7934, 0.1089), (-0.5327, -0.6942, 0.2129), (-0.477, -0.6216, 0.1828), (-0.4566, -0.595, 3.062e-17), (-0.477, -0.6216, -0.125), (-0.4665, -0.6559, -0.368), (-0.6118, -0.8453, -0.368), (-0.7406, -0.9651, -0.125), (-0.625, -1.083, 0.0), (-0.6083, -1.054, 0.224), (-0.5625, -0.9743, 0.2667), (-0.5, -0.866, 0.1089), (-0.4375, -0.7578, 0.2129), (-0.3917, -0.6785, 0.1828), (-0.375, -0.6495, 3.062e-17), (-0.3917, -0.6785, -0.125), (-0.3756, -0.7166, -0.368), (-0.4949, -0.9234, -0.368), (-0.6083, -1.054, -0.125), (-0.4784, -1.155, 0.0), (-0.4655, -1.124, 0.224), (-0.4305, -1.039, 0.2667), (-0.3827, -0.9239, 0.1089), (-0.3348, -0.8084, 0.2129), (-0.2998, -0.7239, 0.1828), (-0.287, -0.6929, 3.062e-17), (-0.2998, -0.7239, -0.125), (-0.2775, -0.7649, -0.368), (-0.3689, -0.9855, -0.368), (-0.4655, -1.124, -0.125), (-0.3235, -1.207, 0.0), (-0.3149, -1.175, 0.224), (-0.2912, -1.087, 0.2667), (-0.2588, -0.9659, 0.1089), (-0.2265, -0.8452, 0.2129), (-0.2028, -0.7568, 0.1828), (-0.1941, -0.7244, 3.062e-17), (-0.2028, -0.7568, -0.125), (-0.174, -0.8001, -0.368), (-0.2358, -1.031, -0.368), (-0.3149, -1.175, -0.125), (-0.1632, -1.239, 0.0), (-0.1588, -1.206, 0.224), (-0.1468, -1.115, 0.2667), (-0.1305, -0.9914, 0.1089), (-0.1142, -0.8675, 0.2129), (-0.1023, -0.7768, 0.1828), (-0.0979, -0.7436, 3.062e-17), (-0.1023, -0.7768, -0.125), (-0.06685, -0.8214, -0.368), (-0.09801, -1.058, -0.368), (-0.1588, -1.206, -0.125), (0.08765, -1.25, 0.0), (0.08765, -1.217, 0.224), (0.08765, -1.125, 0.2667), (0.08765, -0.875, 0.2129), (0.08765, -0.7835, 0.1828), (0.08765, -0.75, 3.062e-17), (0.08765, -0.7835, -0.125), (0.1259, -0.8286, -0.368), (0.1259, -1.067, -0.368), (0.08765, -1.217, -0.125), (1.792, -1.25, 0.0), (1.792, -1.217, 0.224), (1.792, -1.125, 0.2667), (1.792, -1.0, 0.1089), (1.792, -0.875, 0.2129), (1.792, -0.7835, 0.1828), (1.792, -0.75, 3.062e-17), (1.792, -0.7835, -0.125), (1.753, -0.8286, -0.368), (1.753, -1.067, -0.368), (1.792, -1.217, -0.125), (1.792, 1.25, 0.0), (1.792, 1.217, 0.224), (1.792, 1.125, 0.2667), (1.792, 1.0, 0.1089), (1.792, 0.875, 0.2129), (1.792, 0.7835, 0.1828), (1.792, 0.75, 3.062e-17), (1.753, 0.7552, -0.2806), (1.753, 1.169, -0.2806), (0.08765, -1.0, 0.1089), (0.08765, 1.25, 0.0), (0.08765, 0.875, 0.2129), (0.08765, 0.7835, 0.1828), (0.1259, 0.7552, -0.2806), (0.1259, 1.169, -0.2806), (1.792, -1.25, 0.0), (1.792, -1.217, 0.224), (1.792, -1.125, 0.2667), (1.792, -1.0, 0.1089), (1.792, -0.875, 0.2129), (1.792, -0.7835, 0.1828), (1.792, -0.75, 3.062e-17), (1.792, -0.7835, -0.125), (1.753, -0.8286, -0.368), (1.753, -1.067, -0.368), (1.792, -1.217, -0.125), (1.955, -1.239, 0.0), (1.951, -1.206, 0.224), (1.939, -1.115, 0.2667), (1.922, -0.9914, 0.1089), (1.906, -0.8675, 0.2129), (1.894, -0.7768, 0.1828), (1.89, -0.7436, 3.062e-17), (1.894, -0.7768, -0.125), (1.862, -0.8214, -0.368), (1.894, -1.058, -0.368), (1.951, -1.206, -0.125), (2.115, -1.207, 0.0), (2.107, -1.175, 0.224), (2.083, -1.087, 0.2667), (2.051, -0.9659, 0.1089), (2.018, -0.8452, 0.2129), (1.995, -0.7568, 0.1828), (1.986, -0.7244, 3.062e-17), (1.995, -0.7568, -0.125), (1.97, -0.8001, -0.368), (2.031, -1.031, -0.368), (2.107, -1.175, -0.125), (2.27, -1.155, 0.0), (2.257, -1.124, 0.224), (2.222, -1.039, 0.2667), (2.174, -0.9239, 0.1089), (2.127, -0.8084, 0.2129), (2.092, -0.7239, 0.1828), (2.079, -0.6929, 3.062e-17), (2.092, -0.7239, -0.125), (2.073, -0.7649, -0.368), (2.164, -0.9855, -0.368), (2.257, -1.124, -0.125), (2.417, -1.083, 0.0), (2.4, -1.054, 0.224), (2.354, -0.9743, 0.2667), (2.292, -0.866, 0.1089), (2.229, -0.7578, 0.2129), (2.184, -0.6785, 0.1828), (2.167, -0.6495, 3.062e-17), (2.184, -0.6785, -0.125), (2.171, -0.7166, -0.368), (2.29, -0.9234, -0.368), (2.4, -1.054, -0.125), (2.553, -0.9917, 0.0), (2.532, -0.9651, 0.224), (2.477, -0.8925, 0.2667), (2.401, -0.7934, 0.1089), (2.324, -0.6942, 0.2129), (2.269, -0.6216, 0.1828), (2.248, -0.595, 3.062e-17), (2.269, -0.6216, -0.125), (2.262, -0.6559, -0.368), (2.407, -0.8453, -0.368), (2.532, -0.9651, -0.125), (2.676, -0.8839, 0.0), (2.652, -0.8602, 0.224), (2.587, -0.7955, 0.2667), (2.499, -0.7071, 0.1089), (2.411, -0.6187, 0.2129), (2.346, -0.554, 0.1828), (2.322, -0.5303, 3.062e-17), (2.346, -0.554, -0.125), (2.344, -0.5838, -0.368), (2.513, -0.7526, -0.368), (2.652, -0.8602, -0.125), (2.783, -0.761, 0.0), (2.757, -0.7406, 0.224), (2.684, -0.6849, 0.2667), (2.585, -0.6088, 0.1089), (2.486, -0.5327, 0.2129), (2.413, -0.477, 0.1828), (2.387, -0.4566, 3.062e-17), (2.413, -0.477, -0.125), (2.416, -0.5016, -0.368), (2.606, -0.647, -0.368), (2.757, -0.7406, -0.125), (2.874, -0.625, 0.0), (2.845, -0.6083, 0.224), (2.766, -0.5625, 0.2667), (2.658, -0.5, 0.1089), (2.55, -0.4375, 0.2129), (2.47, -0.3917, 0.1828), (2.441, -0.375, 3.062e-17), (2.47, -0.3917, -0.125), (2.477, -0.4108, -0.368), (2.684, -0.5301, -0.368), (2.845, -0.6083, -0.125), (2.947, -0.4784, 0.0), (2.916, -0.4655, 0.224), (2.831, -0.4305, 0.2667), (2.716, -0.3827, 0.1089), (2.6, -0.3348, 0.2129), (2.516, -0.2998, 0.1828), (2.485, -0.287, 3.062e-17), (2.516, -0.2998, -0.125), (2.525, -0.3127, -0.368), (2.746, -0.4041, -0.368), (2.916, -0.4655, -0.125), (2.999, -0.3235, 0.0), (2.967, -0.3149, 0.224), (2.878, -0.2912, 0.2667), (2.758, -0.2588, 0.1089), (2.637, -0.2265, 0.2129), (2.549, -0.2028, 0.1828), (2.516, -0.1941, 3.062e-17), (2.549, -0.2028, -0.125), (2.56, -0.2092, -0.368), (2.791, -0.271, -0.368), (2.967, -0.3149, -0.125), (3.031, -0.1632, 0.0), (2.998, -0.1588, 0.224), (2.907, -0.1468, 0.2667), (2.783, -0.1305, 0.1089), (2.659, -0.1142, 0.2129), (2.569, -0.1023, 0.1828), (2.535, -0.0979, 3.062e-17), (2.569, -0.1023, -0.125), (2.582, -0.102, -0.368), (2.818, -0.1332, -0.368), (2.998, -0.1588, -0.125), (3.042, -1.486e-06, 0.0), (3.008, -1.468e-06, 0.224), (2.917, -1.418e-06, 0.2667), (2.792, -1.351e-06, 0.1089), (2.667, -1.283e-06, 0.2129), (2.575, -1.234e-06, 0.1828), (2.542, -1.216e-06, 3.062e-17), (2.575, -1.234e-06, -0.125), (2.589, 0.007037, -0.368), (2.828, 0.007036, -0.368), (3.008, -1.468e-06, -0.125), (3.031, 0.1632, 0.0), (2.998, 0.1588, 0.224), (2.907, 0.1468, 0.2667), (2.783, 0.1305, 0.1089), (2.659, 0.1142, 0.2129), (2.569, 0.1023, 0.1828), (2.535, 0.09789, 3.062e-17), (2.569, 0.1023, -0.125), (2.582, 0.1161, -0.368), (2.818, 0.1473, -0.368), (2.998, 0.1588, -0.125), (2.999, 0.3235, 0.0), (2.967, 0.3149, 0.224), (2.878, 0.2912, 0.2667), (2.758, 0.2588, 0.1089), (2.637, 0.2265, 0.2129), (2.549, 0.2028, 0.1828), (2.516, 0.1941, 3.062e-17), (2.549, 0.2028, -0.125), (2.56, 0.2233, -0.368), (2.791, 0.2851, -0.368), (2.967, 0.3149, -0.125), (2.947, 0.4784, 0.0), (2.916, 0.4655, 0.224), (2.831, 0.4305, 0.2667), (2.716, 0.3827, 0.1089), (2.6, 0.3348, 0.2129), (2.516, 0.2998, 0.1828), (2.485, 0.287, 3.062e-17), (2.516, 0.2998, -0.125), (2.525, 0.3268, -0.368), (2.746, 0.4182, -0.368), (2.916, 0.4655, -0.125), (2.874, 0.625, 0.0), (2.845, 0.6083, 0.224), (2.766, 0.5625, 0.2667), (2.658, 0.5, 0.1089), (2.55, 0.4375, 0.2129), (2.47, 0.3917, 0.1828), (2.441, 0.375, 3.062e-17), (2.47, 0.3917, -0.125), (2.477, 0.4248, -0.368), (2.684, 0.5442, -0.368), (2.759, 0.5879, -0.2806), (2.783, 0.761, 0.0), (2.757, 0.7406, 0.224), (2.684, 0.6849, 0.2667), (2.585, 0.6088, 0.1089), (2.486, 0.5327, 0.2129), (2.413, 0.477, 0.1828), (2.387, 0.4566, 3.062e-17), (2.413, 0.477, -0.125), (2.416, 0.5157, -0.368), (2.675, 0.7142, -0.2806), (2.676, 0.8839, 0.0), (2.652, 0.8602, 0.224), (2.587, 0.7955, 0.2667), (2.499, 0.7071, 0.1089), (2.411, 0.6187, 0.2129), (2.346, 0.554, 0.1828), (2.322, 0.5303, 3.062e-17), (2.282, 0.5361, -0.2806), (2.344, 0.5979, -0.368), (2.575, 0.8285, -0.2806), (2.553, 0.9917, 0.0), (2.532, 0.9651, 0.224), (2.477, 0.8925, 0.2667), (2.401, 0.7934, 0.1089), (2.324, 0.6942, 0.2129), (2.269, 0.6216, 0.1828), (2.248, 0.595, 3.062e-17), (2.209, 0.6006, -0.2806), (2.461, 0.9287, -0.2806), (2.417, 1.083, 0.0), (2.4, 1.054, 0.224), (2.354, 0.9743, 0.2667), (2.292, 0.866, 0.1089), (2.229, 0.7578, 0.2129), (2.184, 0.6785, 0.1828), (2.167, 0.6495, 3.062e-17), (2.127, 0.655, -0.2806), (2.334, 1.013, -0.2806), (2.27, 1.155, 0.0), (2.257, 1.124, 0.224), (2.222, 1.039, 0.2667), (2.174, 0.9239, 0.1089), (2.127, 0.8084, 0.2129), (2.092, 0.7239, 0.1828), (2.079, 0.6929, 3.062e-17), (2.04, 0.6983, -0.2806), (2.198, 1.08, -0.2806), (2.115, 1.207, 0.0), (2.107, 1.175, 0.224), (2.083, 1.087, 0.2667), (2.051, 0.9659, 0.1089), (2.018, 0.8452, 0.2129), (1.995, 0.7568, 0.1828), (1.986, 0.7244, 3.062e-17), (1.947, 0.7297, -0.2806), (2.054, 1.129, -0.2806), (1.955, 1.239, 0.0), (1.951, 1.206, 0.224), (1.939, 1.115, 0.2667), (1.922, 0.9914, 0.1089), (1.906, 0.8675, 0.2129), (1.894, 0.7768, 0.1828), (1.89, 0.7436, 3.062e-17), (1.851, 0.7488, -0.2806), (1.905, 1.159, -0.2806), (1.792, 1.25, 0.0), (1.792, 1.217, 0.224), (1.792, 1.125, 0.2667), (1.792, 1.0, 0.1089), (1.792, 0.875, 0.2129), (1.792, 0.7835, 0.1828), (1.792, 0.75, 3.062e-17), (1.753, 0.7552, -0.2806), (1.753, 1.169, -0.2806), (3.061, -1.492e-06, 0.112), (2.801, 0.7635, 0.112), (1.806, -1.254, 0.112), (1.806, 1.254, 0.112), (2.57, -0.9951, 0.112), (3.05, 0.1637, 0.112), (2.131, 1.212, 0.112), (2.965, -0.48, 0.112), (1.97, 1.244, 0.112), (2.693, 0.8869, 0.112), (2.434, -1.086, 0.112), (3.018, 0.3246, 0.112), (2.965, 0.48, 0.112), (2.286, 1.159, 0.112), (2.893, -0.6271, 0.112), (2.57, 0.9951, 0.112), (2.286, -1.159, 0.112), (3.018, -0.3246, 0.112), (2.893, 0.6271, 0.112), (1.97, -1.244, 0.112), (2.434, 1.086, 0.112), (2.801, -0.7635, 0.112), (2.131, -1.212, 0.112), (3.05, -0.1637, 0.112), (2.693, -0.8869, 0.112), (-1.27, 1.194e-07, 0.112), (-1.011, -0.7635, 0.112), (0.07325, -1.254, 0.112), (-0.7794, 0.9951, 0.112), (-1.259, -0.1637, 0.112), (-0.3405, -1.212, 0.112), (-1.175, 0.48, 0.112), (-0.1796, -1.244, 0.112), (-0.9028, -0.8869, 0.112), (-0.643, 1.086, 0.112), (-1.227, -0.3246, 0.112), (-1.175, -0.48, 0.112), (-0.4959, -1.159, 0.112), (-1.102, 0.6271, 0.112), (-0.7794, -0.9951, 0.112), (-0.4959, 1.159, 0.112), (-1.227, 0.3246, 0.112), (-1.102, -0.6271, 0.112), (-0.1796, 1.244, 0.112), (-0.643, -1.086, 0.112), (-1.011, 0.7635, 0.112), (-0.3405, 1.212, 0.112), (-1.259, 0.1637, 0.112), (-0.9028, 0.8869, 0.112), (1.806, -1.254, 0.112), (1.806, 1.254, 0.112), (0.07325, 1.254, 0.112)], [], [(593, 585, 5, 0), (0, 5, 6, 1), (1, 6, 7, 2), (2, 7, 8, 277), (277, 8, 9, 278), (278, 9, 10, 3), (3, 10, 11, 279), (280, 12, 4, 276), (585, 588, 14, 5), (5, 14, 15, 6), (6, 15, 16, 7), (7, 16, 17, 8), (8, 17, 18, 9), (9, 18, 19, 10), (10, 19, 20, 11), (12, 21, 13, 4), (588, 582, 23, 14), (14, 23, 24, 15), (15, 24, 25, 16), (16, 25, 26, 17), (17, 26, 27, 18), (18, 27, 28, 19), (19, 28, 29, 20), (21, 30, 22, 13), (582, 576, 32, 23), (23, 32, 33, 24), (24, 33, 34, 25), (25, 34, 35, 26), (26, 35, 36, 27), (27, 36, 37, 28), (28, 37, 38, 29), (30, 39, 31, 22), (576, 570, 41, 32), (32, 41, 42, 33), (33, 42, 43, 34), (34, 43, 44, 35), (35, 44, 45, 36), (36, 45, 46, 37), (37, 46, 47, 38), (39, 48, 40, 31), (570, 590, 50, 41), (41, 50, 51, 42), (42, 51, 52, 43), (43, 52, 53, 44), (44, 53, 54, 45), (45, 54, 55, 46), (46, 55, 56, 47), (48, 58, 49, 40), (590, 587, 60, 50), (50, 60, 61, 51), (51, 61, 62, 52), (52, 62, 63, 53), (53, 63, 64, 54), (54, 64, 65, 55), (55, 65, 66, 56), (56, 66, 67, 57), (58, 68, 59, 49), (587, 580, 70, 60), (60, 70, 71, 61), (61, 71, 72, 62), (62, 72, 73, 63), (63, 73, 74, 64), (64, 74, 75, 65), (65, 75, 76, 66), (66, 76, 77, 67), (68, 79, 69, 59), (580, 573, 81, 70), (70, 81, 82, 71), (71, 82, 83, 72), (72, 83, 84, 73), (73, 84, 85, 74), (74, 85, 86, 75), (75, 86, 87, 76), (76, 87, 88, 77), (78, 89, 90, 79), (79, 90, 80, 69), (573, 583, 92, 81), (81, 92, 93, 82), (82, 93, 94, 83), (83, 94, 95, 84), (84, 95, 96, 85), (85, 96, 97, 86), (86, 97, 98, 87), (87, 98, 99, 88), (89, 100, 101, 90), (90, 101, 91, 80), (583, 589, 103, 92), (92, 103, 104, 93), (93, 104, 105, 94), (94, 105, 106, 95), (95, 106, 107, 96), (96, 107, 108, 97), (97, 108, 109, 98), (98, 109, 110, 99), (100, 111, 112, 101), (101, 112, 102, 91), (589, 567, 114, 103), (103, 114, 115, 104), (104, 115, 116, 105), (105, 116, 117, 106), (106, 117, 118, 107), (107, 118, 119, 108), (108, 119, 120, 109), (109, 120, 121, 110), (111, 122, 123, 112), (112, 123, 113, 102), (567, 571, 125, 114), (114, 125, 126, 115), (115, 126, 127, 116), (116, 127, 128, 117), (117, 128, 129, 118), (118, 129, 130, 119), (119, 130, 131, 120), (120, 131, 132, 121), (122, 133, 134, 123), (123, 134, 124, 113), (571, 577, 136, 125), (125, 136, 137, 126), (126, 137, 138, 127), (127, 138, 139, 128), (128, 139, 140, 129), (129, 140, 141, 130), (130, 141, 142, 131), (131, 142, 143, 132), (133, 144, 145, 134), (134, 145, 135, 124), (577, 578, 147, 136), (136, 147, 148, 137), (137, 148, 149, 138), (138, 149, 150, 139), (139, 150, 151, 140), (140, 151, 152, 141), (141, 152, 153, 142), (142, 153, 154, 143), (144, 155, 156, 145), (145, 156, 146, 135), (578, 584, 158, 147), (147, 158, 159, 148), (148, 159, 160, 149), (149, 160, 161, 150), (150, 161, 162, 151), (151, 162, 163, 152), (152, 163, 164, 153), (153, 164, 165, 154), (155, 166, 167, 156), (156, 167, 157, 146), (584, 568, 169, 158), (158, 169, 170, 159), (159, 170, 171, 160), (160, 171, 172, 161), (161, 172, 173, 162), (162, 173, 174, 163), (163, 174, 175, 164), (164, 175, 176, 165), (166, 177, 178, 167), (167, 178, 168, 157), (568, 575, 180, 169), (169, 180, 181, 170), (170, 181, 182, 171), (171, 182, 183, 172), (172, 183, 184, 173), (173, 184, 185, 174), (174, 185, 186, 175), (175, 186, 187, 176), (177, 188, 189, 178), (178, 189, 179, 168), (575, 581, 191, 180), (180, 191, 192, 181), (181, 192, 193, 182), (182, 193, 194, 183), (183, 194, 195, 184), (184, 195, 196, 185), (185, 196, 197, 186), (186, 197, 198, 187), (188, 199, 200, 189), (189, 200, 190, 179), (581, 586, 202, 191), (191, 202, 203, 192), (192, 203, 204, 193), (193, 204, 205, 194), (194, 205, 206, 195), (195, 206, 207, 196), (196, 207, 208, 197), (197, 208, 209, 198), (199, 210, 211, 200), (200, 211, 201, 190), (586, 579, 213, 202), (202, 213, 214, 203), (203, 214, 215, 204), (204, 215, 216, 205), (205, 216, 217, 206), (206, 217, 218, 207), (207, 218, 219, 208), (208, 219, 220, 209), (210, 221, 222, 211), (211, 222, 212, 201), (579, 572, 224, 213), (213, 224, 225, 214), (214, 225, 226, 215), (215, 226, 227, 216), (216, 227, 228, 217), (217, 228, 229, 218), (218, 229, 230, 219), (219, 230, 231, 220), (221, 232, 233, 222), (222, 233, 223, 212), (572, 574, 235, 224), (224, 235, 236, 225), (225, 236, 237, 226), (226, 237, 238, 227), (227, 238, 239, 228), (228, 239, 240, 229), (229, 240, 241, 230), (230, 241, 242, 231), (232, 243, 244, 233), (233, 244, 234, 223), (574, 569, 246, 235), (235, 246, 247, 236), (236, 247, 275, 237), (237, 275, 248, 238), (238, 248, 249, 239), (239, 249, 250, 240), (240, 250, 251, 241), (241, 251, 252, 242), (243, 253, 254, 244), (244, 254, 245, 234), (257, 258, 275, 247), (261, 262, 251, 250), (591, 256, 246, 569), (592, 266, 276, 593), (273, 272, 3, 279), (265, 255, 245, 254), (258, 259, 248, 275), (268, 267, 0, 1), (270, 269, 2, 277), (272, 271, 278, 3), (262, 263, 252, 251), (269, 268, 1, 2), (271, 270, 277, 278), (259, 260, 249, 248), (256, 257, 247, 246), (260, 261, 250, 249), (264, 265, 254, 253), (266, 274, 280, 276), (544, 561, 293, 282), (282, 293, 294, 283), (283, 294, 295, 284), (284, 295, 296, 285), (285, 296, 297, 286), (286, 297, 298, 287), (287, 298, 299, 288), (288, 299, 300, 289), (290, 301, 302, 291), (291, 302, 292, 281), (561, 564, 304, 293), (293, 304, 305, 294), (294, 305, 306, 295), (295, 306, 307, 296), (296, 307, 308, 297), (297, 308, 309, 298), (298, 309, 310, 299), (299, 310, 311, 300), (301, 312, 313, 302), (302, 313, 303, 292), (564, 558, 315, 304), (304, 315, 316, 305), (305, 316, 317, 306), (306, 317, 318, 307), (307, 318, 319, 308), (308, 319, 320, 309), (309, 320, 321, 310), (310, 321, 322, 311), (312, 323, 324, 313), (313, 324, 314, 303), (558, 552, 326, 315), (315, 326, 327, 316), (316, 327, 328, 317), (317, 328, 329, 318), (318, 329, 330, 319), (319, 330, 331, 320), (320, 331, 332, 321), (321, 332, 333, 322), (323, 334, 335, 324), (324, 335, 325, 314), (552, 546, 337, 326), (326, 337, 338, 327), (327, 338, 339, 328), (328, 339, 340, 329), (329, 340, 341, 330), (330, 341, 342, 331), (331, 342, 343, 332), (332, 343, 344, 333), (334, 345, 346, 335), (335, 346, 336, 325), (546, 566, 348, 337), (337, 348, 349, 338), (338, 349, 350, 339), (339, 350, 351, 340), (340, 351, 352, 341), (341, 352, 353, 342), (342, 353, 354, 343), (343, 354, 355, 344), (345, 356, 357, 346), (346, 357, 347, 336), (566, 563, 359, 348), (348, 359, 360, 349), (349, 360, 361, 350), (350, 361, 362, 351), (351, 362, 363, 352), (352, 363, 364, 353), (353, 364, 365, 354), (354, 365, 366, 355), (356, 367, 368, 357), (357, 368, 358, 347), (563, 556, 370, 359), (359, 370, 371, 360), (360, 371, 372, 361), (361, 372, 373, 362), (362, 373, 374, 363), (363, 374, 375, 364), (364, 375, 376, 365), (365, 376, 377, 366), (367, 378, 379, 368), (368, 379, 369, 358), (556, 549, 381, 370), (370, 381, 382, 371), (371, 382, 383, 372), (372, 383, 384, 373), (373, 384, 385, 374), (374, 385, 386, 375), (375, 386, 387, 376), (376, 387, 388, 377), (378, 389, 390, 379), (379, 390, 380, 369), (549, 559, 392, 381), (381, 392, 393, 382), (382, 393, 394, 383), (383, 394, 395, 384), (384, 395, 396, 385), (385, 396, 397, 386), (386, 397, 398, 387), (387, 398, 399, 388), (389, 400, 401, 390), (390, 401, 391, 380), (559, 565, 403, 392), (392, 403, 404, 393), (393, 404, 405, 394), (394, 405, 406, 395), (395, 406, 407, 396), (396, 407, 408, 397), (397, 408, 409, 398), (398, 409, 410, 399), (400, 411, 412, 401), (401, 412, 402, 391), (565, 542, 414, 403), (403, 414, 415, 404), (404, 415, 416, 405), (405, 416, 417, 406), (406, 417, 418, 407), (407, 418, 419, 408), (408, 419, 420, 409), (409, 420, 421, 410), (411, 422, 423, 412), (412, 423, 413, 402), (542, 547, 425, 414), (414, 425, 426, 415), (415, 426, 427, 416), (416, 427, 428, 417), (417, 428, 429, 418), (418, 429, 430, 419), (419, 430, 431, 420), (420, 431, 432, 421), (422, 433, 434, 423), (423, 434, 424, 413), (547, 553, 436, 425), (425, 436, 437, 426), (426, 437, 438, 427), (427, 438, 439, 428), (428, 439, 440, 429), (429, 440, 441, 430), (430, 441, 442, 431), (431, 442, 443, 432), (433, 444, 445, 434), (434, 445, 435, 424), (553, 554, 447, 436), (436, 447, 448, 437), (437, 448, 449, 438), (438, 449, 450, 439), (439, 450, 451, 440), (440, 451, 452, 441), (441, 452, 453, 442), (442, 453, 454, 443), (444, 455, 456, 445), (445, 456, 446, 435), (554, 560, 458, 447), (447, 458, 459, 448), (448, 459, 460, 449), (449, 460, 461, 450), (450, 461, 462, 451), (451, 462, 463, 452), (452, 463, 464, 453), (453, 464, 465, 454), (455, 466, 467, 456), (456, 467, 457, 446), (560, 543, 469, 458), (458, 469, 470, 459), (459, 470, 471, 460), (460, 471, 472, 461), (461, 472, 473, 462), (462, 473, 474, 463), (463, 474, 475, 464), (464, 475, 476, 465), (467, 477, 468, 457), (543, 551, 479, 469), (469, 479, 480, 470), (470, 480, 481, 471), (471, 481, 482, 472), (472, 482, 483, 473), (473, 483, 484, 474), (474, 484, 485, 475), (475, 485, 486, 476), (477, 487, 478, 468), (551, 557, 489, 479), (479, 489, 490, 480), (480, 490, 491, 481), (481, 491, 492, 482), (482, 492, 493, 483), (483, 493, 494, 484), (484, 494, 495, 485), (487, 496, 488, 478), (557, 562, 498, 489), (489, 498, 499, 490), (490, 499, 500, 491), (491, 500, 501, 492), (492, 501, 502, 493), (493, 502, 503, 494), (494, 503, 504, 495), (496, 505, 497, 488), (562, 555, 507, 498), (498, 507, 508, 499), (499, 508, 509, 500), (500, 509, 510, 501), (501, 510, 511, 502), (502, 511, 512, 503), (503, 512, 513, 504), (505, 514, 506, 497), (555, 548, 516, 507), (507, 516, 517, 508), (508, 517, 518, 509), (509, 518, 519, 510), (510, 519, 520, 511), (511, 520, 521, 512), (512, 521, 522, 513), (514, 523, 515, 506), (548, 550, 525, 516), (516, 525, 526, 517), (517, 526, 527, 518), (518, 527, 528, 519), (519, 528, 529, 520), (520, 529, 530, 521), (521, 530, 531, 522), (523, 532, 524, 515), (550, 545, 534, 525), (525, 534, 535, 526), (526, 535, 536, 527), (527, 536, 537, 528), (528, 537, 538, 529), (529, 538, 539, 530), (530, 539, 540, 531), (532, 541, 533, 524), (524, 533, 545, 550), (515, 524, 550, 548), (506, 515, 548, 555), (497, 506, 555, 562), (488, 497, 562, 557), (478, 488, 557, 551), (468, 478, 551, 543), (457, 468, 543, 560), (446, 457, 560, 554), (435, 446, 554, 553), (424, 435, 553, 547), (413, 424, 547, 542), (402, 413, 542, 565), (391, 402, 565, 559), (380, 391, 559, 549), (369, 380, 549, 556), (358, 369, 556, 563), (347, 358, 563, 566), (336, 347, 566, 546), (325, 336, 546, 552), (314, 325, 552, 558), (303, 314, 558, 564), (292, 303, 564, 561), (281, 292, 561, 544), (267, 592, 593, 0), (255, 591, 569, 245), (234, 245, 569, 574), (223, 234, 574, 572), (212, 223, 572, 579), (201, 212, 579, 586), (190, 201, 586, 581), (179, 190, 581, 575), (168, 179, 575, 568), (157, 168, 568, 584), (146, 157, 584, 578), (135, 146, 578, 577), (124, 135, 577, 571), (113, 124, 571, 567), (102, 113, 567, 589), (91, 102, 589, 583), (80, 91, 583, 573), (69, 80, 573, 580), (59, 69, 580, 587), (49, 59, 587, 590), (40, 49, 590, 570), (31, 40, 570, 576), (22, 31, 576, 582), (13, 22, 582, 588), (4, 13, 588, 585), (276, 4, 585, 593)])
me_torus_002.materials.append(mat_neon)
me_torus_002.use_remesh_preserve_volume = False
me_torus_002.use_remesh_preserve_attributes = False
me_torus_002.use_mirror_vertex_groups = False
me_torus_002.update()

# ---- objects
ob_baselightingtop = bpy.data.objects.new('BaseLightingTop', me_torus_001)
ob_baseaccent = bpy.data.objects.new('BaseAccent', me_torus_000)
ob_base = bpy.data.objects.new('Base', me_torus_003)
ob_plane = bpy.data.objects.new('Plane', me_plane)
ob_topring = bpy.data.objects.new('TopRing', me_torus_002)
ob_lamp = bpy.data.objects.new('Lamp', light_lamp)
ob_camera = bpy.data.objects.new('Camera', cam_camera)

# ---- transforms, parenting, visibility, modifiers, constraints
ob_baselightingtop.location = (1.61, 0.0, 0.0)
ob_baselightingtop.rotation_euler = (0.0, -0.0, 3.142)
ob_baselightingtop.scale = (0.7976, 0.5743, 0.5185)
ob_baselightingtop.lineart.crease_threshold = 0.0
ob_baseaccent.location = (1.61, 0.0, 0.0)
ob_baseaccent.rotation_euler = (0.0, -0.0, 3.142)
ob_baseaccent.scale = (0.7976, 0.5743, 0.5185)
ob_baseaccent.lineart.crease_threshold = 0.0
ob_base.location = (1.61, 0.0, 0.0)
ob_base.rotation_euler = (0.0, -0.0, 3.142)
ob_base.scale = (0.7976, 0.5743, 0.5185)
ob_base.lineart.crease_threshold = 0.0
ob_plane.location = (0.9014, 0.004291, 0.05151)
ob_plane.scale = (1.406, 0.4659, 1.0)
ob_plane.lineart.crease_threshold = 0.0
ob_topring.location = (1.61, 0.0, 0.0)
ob_topring.rotation_euler = (0.0, -0.0, 3.142)
ob_topring.scale = (0.7976, 0.5743, 0.5185)
ob_topring.lineart.crease_threshold = 0.0
ob_lamp.location = (4.076, 1.005, 5.904)
ob_lamp.rotation_euler = (0.6503, 0.05522, 1.866)
ob_lamp.lock_rotations_4d = False
ob_lamp.empty_display_type = 'ARROWS'
ob_lamp.color = (0.0, 0.0, 0.0, 0.0)
ob_lamp.lineart.crease_threshold = 0.0
ob_camera.location = (7.481, -6.508, 5.344)
ob_camera.rotation_euler = (1.109, 0.0, 0.8149)
ob_camera.lock_rotations_4d = False
ob_camera.empty_display_type = 'ARROWS'
ob_camera.color = (0.0, 0.0, 0.0, 0.0)
ob_camera.display_type = 'WIRE'
ob_camera.lineart.crease_threshold = 0.0

# ---- collection membership
col_collection_1.objects.link(ob_baselightingtop)
col_collection_1.objects.link(ob_baseaccent)
col_collection_1.objects.link(ob_base)
col_collection_1.objects.link(ob_plane)
col_collection_1.objects.link(ob_topring)
col_collection_1.objects.link(ob_lamp)
col_collection_1.objects.link(ob_camera)

# ---- scene / render settings (as saved in the file)
scene.camera = ob_camera
scene.frame_start = 1; scene.frame_end = 250; scene.frame_set(1)
scene.render.engine = 'BLENDER_EEVEE_NEXT'
scene.render.resolution_percentage = 50
scene.render.dither_intensity = 0.0
scene.cycles.use_denoising = False
scene.cycles.samples = 128
scene.cycles.sampling_pattern = 'TABULATED_SOBOL'
scene.cycles.use_adaptive_sampling = False
scene.cycles.use_light_tree = False
scene.cycles.blur_glossy = 0.0
scene.cycles.sample_clamp_indirect = 0.0
scene.view_settings.view_transform = 'Standard'
bpy.context.view_layer.update()
